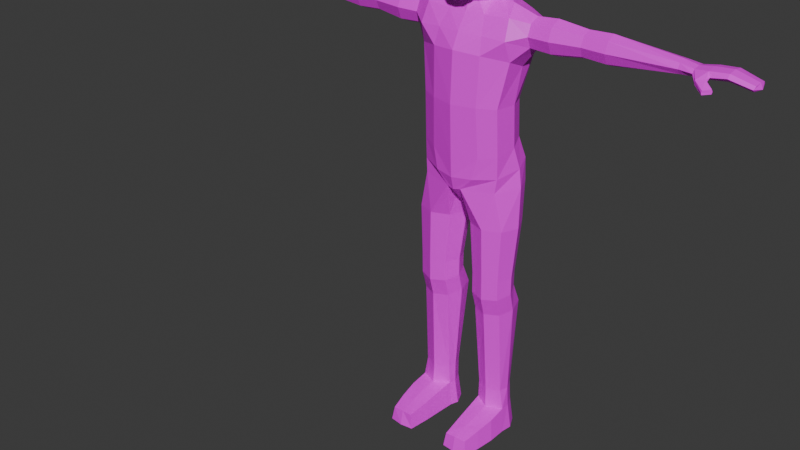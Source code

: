 # Source: EnemyModel1.blend  (saved by Blender 4.1.23; exported with 4.5.12 LTS)
import bpy
from mathutils import Matrix  # noqa: F401  (used for matrix-valued properties, if any)

bpy.ops.wm.read_factory_settings(use_empty=True)
scene = bpy.context.scene
scene.name = 'Scene'

# ---- collections
col_collection = bpy.data.collections.new('Collection'); scene.collection.children.link(col_collection)

# ---- images (referenced by path relative to the original .blend; pixels are not part of the script)
import os
ASSET_DIR = os.environ.get("B2B_ASSET_DIR", "")  # directory of the original .blend (textures are referenced by path, not embedded)
HERE = os.path.dirname(os.path.abspath(__file__))  # packed textures are extracted next to this script under _unpacked/

def load_image(name, relpath, width, height, colorspace="sRGB"):
    """Load a texture the original file referenced (path relative to the .blend, or extracted next to this script)."""
    p = next((c for c in (os.path.join(HERE, relpath), os.path.join(ASSET_DIR, relpath)) if relpath and os.path.exists(c)), "")
    if p:
        img = bpy.data.images.load(p, check_existing=True)
        img.name = name
    else:  # same state as the original file: an image datablock whose file is absent (Cycles renders it pink)
        img = bpy.data.images.new(name, width, height)
        img.source = "FILE"
        img.filepath = "//" + (relpath or name)
    img.colorspace_settings.name = colorspace
    return img
img_zombie_png = load_image('zombie.png', 'zombie.png', 1024, 1024, 'sRGB')

# ---- materials (node trees are filled in below, after node groups)
mat_material_001 = bpy.data.materials.new('Material.001')
mat_material_001.use_transparent_shadow = False

# ---- material node trees
mat_material_001.use_nodes = True; mat_material_001.node_tree.nodes.clear()
_N = mat_material_001.node_tree.nodes; _L = mat_material_001.node_tree.links
n0 = _N.new('ShaderNodeBsdfPrincipled'); n0.name = 'Principled BSDF'; n0.location = (10, 300)
n1 = _N.new('ShaderNodeOutputMaterial'); n1.name = 'Material Output'; n1.location = (300, 300)
n2 = _N.new('ShaderNodeTexImage'); n2.name = 'Image Texture'; n2.location = (-280, 275)
n2.image = img_zombie_png
_L.new(n0.outputs[0], n1.inputs[0])
_L.new(n2.outputs[0], n0.inputs[0])
n1.is_active_output = True

# ---- world
world_world = bpy.data.worlds.new('World'); scene.world = world_world
world_world.use_nodes = True; world_world.node_tree.nodes.clear()
_N = world_world.node_tree.nodes; _L = world_world.node_tree.links
n0 = _N.new('ShaderNodeOutputWorld'); n0.name = 'World Output'; n0.location = (300, 300)
n1 = _N.new('ShaderNodeBackground'); n1.name = 'Background'; n1.location = (10, 300)
n1.inputs[0].default_value = (0.05088, 0.05088, 0.05088, 1.0)
_L.new(n1.outputs[0], n0.inputs[0])
n0.is_active_output = True
world_world.color = (0.05088, 0.05088, 0.05088)
world_world.use_sun_shadow = False
world_world.sun_shadow_jitter_overblur = 0.0

# ---- meshes
me_sphere = bpy.data.meshes.new('Sphere')
me_sphere.from_pydata([(0.7493, 0.2588, -0.04058), (0.7201, 0.5, -0.04058), (0.4925, 0.866, -0.02622), (0.2866, 0.9659, -0.02622), (0.0, 1.0, -0.02622), (0.7493, 0.2391, -0.1396), (0.7201, 0.4619, -0.2319), (0.6694, 0.6533, -0.2968), (0.4925, 0.8001, -0.3576), (0.2866, 0.8924, -0.3959), (0.0, 0.9239, -0.4089), (0.7593, 1.395e-07, -0.04058), (0.7493, 0.183, -0.2236), (0.7201, 0.3536, -0.3941), (0.6694, 0.5, -0.5262), (0.4575, 0.3705, -0.9955), (0.2492, 0.5728, -0.9469), (0.0, 0.6468, -0.929), (0.7493, 0.09905, -0.2797), (0.7201, 0.1913, -0.5025), (0.6694, 0.2706, -0.6795), (0.5338, 0.09412, -1.062), (0.2513, 0.6502, -1.332), (0.4597, 0.4592, -1.361), (0.7493, 1.32e-07, -0.2994), (0.7116, 1.152e-07, -0.5401), (0.6518, 1.04e-07, -0.7323), (0.4575, -0.1822, -1.128), (0.2492, -0.3845, -1.177), (0.0, -0.4586, -1.195), (0.7459, -0.09905, -0.2795), (0.6762, -0.1913, -0.4999), (0.5479, -0.4066, -0.9183), (0.354, -0.7156, -1.127), (0.2148, -0.7915, -1.196), (0.0, -0.8174, -1.222), (0.7434, -0.183, -0.2232), (0.6585, -0.3536, -0.3904), (0.572, -0.5714, -0.658), (0.354, -0.8053, -0.8524), (0.2148, -0.8836, -0.9186), (0.0, -0.9103, -0.9437), (0.7466, -0.2391, -0.1395), (0.6815, -0.4619, -0.2296), (0.5881, -0.7101, -0.3268), (0.4158, -0.8569, -0.3879), (0.2472, -0.9492, -0.4284), (0.0, -0.9807, -0.4438), (0.7493, -0.2588, -0.04058), (0.7152, -0.5, -0.04028), (0.6633, -0.7071, -0.02585), (0.4907, -0.866, -0.02611), (0.2866, -0.9659, -0.02622), (0.0, -1.0, -0.02622), (0.7493, -0.2391, 0.05847), (0.7201, -0.4619, 0.1508), (0.6694, -0.6533, 0.2444), (0.4925, -0.8001, 0.3052), (0.2866, -0.8924, 0.3434), (0.0, -0.9239, 0.3565), (0.7493, -0.183, 0.1424), (0.7201, -0.3536, 0.313), (0.6694, -0.5, 0.4738), (0.4925, -0.6124, 0.5862), (0.2866, -0.683, 0.6568), (0.0, -0.7071, 0.6809), (0.7493, -0.09905, 0.1985), (0.7201, -0.1913, 0.4214), (0.6694, -0.2706, 0.6271), (0.4925, -0.3314, 0.7739), (0.2866, -0.3696, 0.8662), (0.0, -0.3827, 0.8977), (0.7493, 1.972e-07, 0.2182), (0.7201, 3.071e-07, 0.4594), (0.6694, 3.313e-07, 0.6809), (0.4925, 2.233e-07, 0.8398), (0.2866, 2.364e-07, 0.9397), (0.0, 3.761e-07, 0.9738), (0.7493, 0.09905, 0.1985), (0.7201, 0.1913, 0.4214), (0.6694, 0.2706, 0.6271), (0.4925, 0.3314, 0.7739), (0.2866, 0.3696, 0.8662), (0.0, 0.3827, 0.8977), (0.7493, 0.183, 0.1424), (0.7201, 0.3536, 0.313), (0.6694, 0.5, 0.4738), (0.4925, 0.6124, 0.5862), (0.2866, 0.683, 0.6568), (0.0, 0.7071, 0.6809), (0.7493, 0.2391, 0.05847), (0.7201, 0.4619, 0.1508), (0.6694, 0.6533, 0.2444), (0.4925, 0.8001, 0.3052), (0.2866, 0.8924, 0.3434), (0.0, 0.9239, 0.3565), (0.6694, 0.7071, -0.02622), (0.4575, 0.3705, -0.9955), (0.2492, 0.5728, -0.9469), (0.0, 0.6468, -0.929), (0.5338, 0.09412, -1.062), (0.6451, 0.8251, -1.621), (1.092, 0.6127, -1.67), (0.4575, -0.1822, -1.128), (0.2492, -0.3845, -1.177), (0.0, -0.4586, -1.195), (0.0, 0.7201, -1.322), (0.5359, 0.1984, -1.401), (0.4597, -0.06251, -1.441), (0.2513, -0.2535, -1.47), (0.0, -0.3234, -1.48), (0.0, 0.8864, -1.618), (0.9701, 0.03187, -1.422), (1.14, -0.5355, -2.144), (0.95, 0.4384, -3.725), (1.092, -0.3388, -1.67), (0.4729, -0.3883, -1.696), (0.0, -0.4309, -1.698), (0.5584, 0.7683, -2.825), (1.188, 0.5767, -2.632), (0.0, 0.8808, -2.877), (1.208, 0.1012, -2.829), (1.188, -0.3747, -2.633), (0.6264, -0.7203, -2.517), (0.0, -0.8717, -2.466), (0.0, 0.993, -2.171), (0.5453, 0.9233, -2.163), (0.0, -0.681, -2.078), (0.5788, -0.6041, -2.101), (1.14, 0.8101, -2.143), (1.515, 0.137, -1.649), (1.521, -0.24, -2.027), (1.525, -0.1293, -2.293), (1.517, 0.4038, -1.759), (1.517, -0.1297, -1.76), (1.527, 0.1376, -2.403), (1.525, 0.4042, -2.293), (1.521, 0.5145, -2.026), (0.498, 0.6036, -3.725), (0.0, 0.7068, -3.725), (1.117, -0.001315, -3.725), (0.4973, 0.6544, -4.631), (0.9595, 0.4909, -4.673), (1.012, -0.5205, -3.725), (0.5903, -0.7534, -3.725), (0.0, -0.9122, -3.725), (0.4145, -0.4108, -8.115), (0.7638, 0.4795, -8.125), (0.0, 0.7068, -3.725), (1.117, -0.001315, -3.725), (0.5441, 0.8352, -5.184), (1.064, 0.6494, -5.224), (1.133, 0.3348, -8.125), (0.0, -0.9122, -3.725), (0.0, 0.7566, -4.605), (1.131, 0.05559, -4.786), (0.4686, 0.7913, -5.785), (1.128, 0.5996, -5.773), (1.03, -0.4549, -4.917), (0.628, -0.673, -4.97), (0.0, -0.8462, -5.019), (0.0, 0.9487, -5.159), (1.231, 0.1773, -5.326), (0.1627, -0.338, -6.152), (0.0, -0.4267, -6.213), (1.026, -0.4305, -5.457), (0.494, -0.7006, -5.513), (0.0, -0.815, -5.541), (0.0, 0.8748, -5.843), (1.316, 0.1396, -5.78), (0.1213, 0.03125, -6.34), (0.0, 0.03178, -6.38), (0.9858, -0.456, -5.811), (0.1854, -0.6992, -5.837), (0.0, -0.7238, -5.88), (0.3051, 0.4349, -6.153), (0.0, 0.4736, -6.238), (0.4686, 0.7913, -5.785), (1.291, -0.02831, -8.123), (0.1627, -0.338, -6.152), (1.316, 0.1396, -5.78), (0.1213, 0.03125, -6.34), (0.1854, -0.6992, -5.837), (0.3051, 0.4349, -6.153), (0.7303, 0.6562, -6.778), (1.176, 0.4811, -6.779), (0.3078, -0.4208, -6.766), (1.368, 0.0419, -6.776), (0.1161, 0.01838, -6.769), (1.193, -0.4042, -6.771), (0.7539, -0.5959, -6.767), (0.2911, 0.4645, -6.774), (0.2561, -0.04775, -8.118), (1.146, -0.3971, -8.119), (0.7833, -0.5555, -8.115), (0.4008, 0.321, -8.122), (0.4145, -0.3992, -8.645), (0.7638, 0.4753, -8.478), (1.133, 0.3336, -8.507), (1.291, -0.02275, -8.577), (0.2561, -0.04282, -8.576), (1.146, -0.385, -8.646), (0.7833, -0.5409, -8.675), (0.4008, 0.3194, -8.506), (0.4228, -0.2595, -9.129), (0.7641, 0.7508, -9.052), (1.124, 0.602, -9.069), (1.279, 0.1349, -9.092), (0.268, 0.1142, -9.089), (1.138, -0.2449, -9.131), (0.7831, -0.4082, -9.146), (0.4093, 0.5874, -9.067), (0.4656, -0.03403, -11.93), (0.8336, 0.5592, -11.94), (1.133, 0.444, -11.94), (1.262, 0.1547, -11.95), (0.4212, 0.1391, -11.95), (1.264, -0.08923, -11.95), (0.8496, -0.2654, -11.95), (0.5387, 0.4329, -11.94), (0.3619, -0.102, -12.56), (0.8315, 0.6517, -12.51), (1.214, 0.4859, -12.59), (1.378, 0.1483, -12.59), (0.3053, 0.1284, -12.58), (1.356, -0.1894, -12.56), (0.856, -1.125, -12.1), (0.4552, 0.4718, -12.59), (1.134, -1.505, -12.21), (0.8418, -1.535, -12.19), (0.5804, -1.542, -12.19), (1.189, -1.553, -12.58), (0.8432, -1.617, -12.57), (0.5186, -1.57, -12.58), (0.8714, -0.6601, -12.01), (0.5282, -0.9719, -12.1), (0.497, -0.4774, -12.01), (0.4057, -0.5293, -12.57), (0.4494, -1.011, -12.58), (1.27, -0.5767, -12.03), (1.209, -1.064, -12.11), (1.279, -1.128, -12.59), (1.351, -0.6573, -12.57), (1.224, 0.1563, -11.43), (1.102, 0.435, -11.41), (0.8191, 0.546, -11.41), (0.5401, 0.4243, -11.41), (0.429, 0.1412, -11.42), (0.4912, -0.05545, -11.42), (1.168, -0.09199, -11.42), (0.8342, -0.2485, -11.44), (2.049, 0.137, -1.605), (2.056, -0.276, -2.018), (2.06, -0.1548, -2.311), (2.051, 0.4293, -1.726), (2.051, -0.1552, -1.726), (2.062, 0.1376, -2.431), (2.06, 0.4298, -2.31), (2.056, 0.5506, -2.018), (2.795, 0.137, -1.691), (2.792, -0.1792, -2.007), (2.789, -0.08631, -2.231), (2.794, 0.3608, -1.783), (2.794, -0.08666, -1.783), (2.788, 0.1375, -2.323), (2.789, 0.3612, -2.231), (2.792, 0.4537, -2.007), (3.381, 0.137, -1.668), (3.377, -0.2077, -2.013), (3.374, -0.1064, -2.257), (3.38, 0.381, -1.769), (3.38, -0.1068, -1.769), (3.373, 0.1375, -2.358), (3.374, 0.3813, -2.257), (3.377, 0.4822, -2.013), (4.958, 0.1496, -1.852), (4.957, -0.09775, -2.015), (4.955, -0.0251, -2.13), (4.958, 0.3247, -1.899), (4.958, -0.02538, -1.899), (4.955, 0.15, -2.178), (4.955, 0.325, -2.13), (4.957, 0.3974, -2.015), (5.291, 0.1307, -1.911), (5.29, -0.1447, -2.02), (5.289, -0.06383, -2.097), (5.29, 0.3257, -1.943), (5.29, -0.06413, -1.943), (5.288, 0.1312, -2.129), (5.289, 0.326, -2.097), (5.29, 0.4066, -2.02), (6.609, 0.1711, -2.125), (5.606, 0.1496, -1.87), (5.675, -0.1747, -2.009), (5.616, -0.09827, -2.076), (5.608, 0.398, -1.905), (5.608, -0.09866, -1.905), (5.618, 0.1501, -2.111), (5.616, 0.3984, -2.076), (5.612, 0.501, -1.99), (6.023, 0.1714, -1.845), (6.02, -0.1605, -1.96), (6.018, -0.06305, -2.04), (6.022, 0.4064, -1.879), (6.022, -0.06341, -1.879), (6.017, 0.1719, -2.074), (6.018, 0.4068, -2.04), (6.02, 0.5039, -1.959), (6.556, 0.1715, -1.998), (6.53, -0.09368, -2.085), (6.512, -0.01581, -2.147), (6.548, 0.3592, -2.023), (6.548, -0.0161, -2.024), (6.504, 0.1719, -2.173), (6.512, 0.3595, -2.147), (6.53, 0.437, -2.085), (5.443, -0.3442, -2.102), (5.453, -0.35, -2.151), (5.454, -0.3496, -2.053), (5.637, -0.27, -2.029), (5.642, -0.268, -2.137), (5.657, -0.2617, -2.083), (5.685, -0.5247, -2.209), (5.696, -0.52, -2.257), (5.697, -0.5194, -2.163), (5.838, -0.3898, -2.141), (5.842, -0.3865, -2.245), (5.853, -0.3763, -2.193), (-0.7493, 0.2588, -0.04058), (-0.7201, 0.5, -0.04058), (-0.4925, 0.866, -0.02622), (-0.2866, 0.9659, -0.02622), (-0.7493, 0.2391, -0.1396), (-0.7201, 0.4619, -0.2319), (-0.6694, 0.6533, -0.2968), (-0.4925, 0.8001, -0.3576), (-0.2866, 0.8924, -0.3959), (-0.7593, 1.395e-07, -0.04058), (-0.7493, 0.183, -0.2236), (-0.7201, 0.3536, -0.3941), (-0.6694, 0.5, -0.5262), (-0.4575, 0.3705, -0.9955), (-0.2492, 0.5728, -0.9469), (-0.7493, 0.09905, -0.2797), (-0.7201, 0.1913, -0.5025), (-0.6694, 0.2706, -0.6795), (-0.5338, 0.09412, -1.062), (-0.2513, 0.6502, -1.332), (-0.4597, 0.4592, -1.361), (-0.7493, 1.32e-07, -0.2994), (-0.7116, 1.152e-07, -0.5401), (-0.6518, 1.04e-07, -0.7323), (-0.4575, -0.1822, -1.128), (-0.2492, -0.3845, -1.177), (-0.7459, -0.09905, -0.2795), (-0.6762, -0.1913, -0.4999), (-0.5479, -0.4066, -0.9183), (-0.354, -0.7156, -1.127), (-0.2148, -0.7915, -1.196), (-0.7434, -0.183, -0.2232), (-0.6585, -0.3536, -0.3904), (-0.572, -0.5714, -0.658), (-0.354, -0.8053, -0.8524), (-0.2148, -0.8836, -0.9186), (-0.7466, -0.2391, -0.1395), (-0.6815, -0.4619, -0.2296), (-0.5881, -0.7101, -0.3268), (-0.4158, -0.8569, -0.3879), (-0.2472, -0.9492, -0.4284), (-0.7493, -0.2588, -0.04058), (-0.7152, -0.5, -0.04028), (-0.6633, -0.7071, -0.02585), (-0.4907, -0.866, -0.02611), (-0.2866, -0.9659, -0.02622), (-0.7493, -0.2391, 0.05847), (-0.7201, -0.4619, 0.1508), (-0.6694, -0.6533, 0.2444), (-0.4925, -0.8001, 0.3052), (-0.2866, -0.8924, 0.3434), (-0.7493, -0.183, 0.1424), (-0.7201, -0.3536, 0.313), (-0.6694, -0.5, 0.4738), (-0.4925, -0.6124, 0.5862), (-0.2866, -0.683, 0.6568), (-0.7493, -0.09905, 0.1985), (-0.7201, -0.1913, 0.4214), (-0.6694, -0.2706, 0.6271), (-0.4925, -0.3314, 0.7739), (-0.2866, -0.3696, 0.8662), (-0.7493, 1.972e-07, 0.2182), (-0.7201, 3.071e-07, 0.4594), (-0.6694, 3.313e-07, 0.6809), (-0.4925, 2.233e-07, 0.8398), (-0.2866, 2.364e-07, 0.9397), (-0.7493, 0.09905, 0.1985), (-0.7201, 0.1913, 0.4214), (-0.6694, 0.2706, 0.6271), (-0.4925, 0.3314, 0.7739), (-0.2866, 0.3696, 0.8662), (-0.7493, 0.183, 0.1424), (-0.7201, 0.3536, 0.313), (-0.6694, 0.5, 0.4738), (-0.4925, 0.6124, 0.5862), (-0.2866, 0.683, 0.6568), (-0.7493, 0.2391, 0.05847), (-0.7201, 0.4619, 0.1508), (-0.6694, 0.6533, 0.2444), (-0.4925, 0.8001, 0.3052), (-0.2866, 0.8924, 0.3434), (-0.6694, 0.7071, -0.02622), (-0.4575, 0.3705, -0.9955), (-0.2492, 0.5728, -0.9469), (-0.5338, 0.09412, -1.062), (-0.6451, 0.8251, -1.621), (-1.092, 0.6127, -1.67), (-0.4575, -0.1822, -1.128), (-0.2492, -0.3845, -1.177), (-0.5359, 0.1984, -1.401), (-0.4597, -0.06251, -1.441), (-0.2513, -0.2535, -1.47), (-0.9701, 0.03187, -1.422), (-1.14, -0.5355, -2.144), (-0.95, 0.4384, -3.725), (-1.092, -0.3388, -1.67), (-0.4729, -0.3883, -1.696), (-0.5584, 0.7683, -2.825), (-1.188, 0.5767, -2.632), (-1.208, 0.1012, -2.829), (-1.188, -0.3747, -2.633), (-0.6264, -0.7203, -2.517), (-0.5453, 0.9233, -2.163), (-0.5788, -0.6041, -2.101), (-1.14, 0.8101, -2.143), (-1.515, 0.137, -1.649), (-1.521, -0.24, -2.027), (-1.525, -0.1293, -2.293), (-1.517, 0.4038, -1.759), (-1.517, -0.1297, -1.76), (-1.527, 0.1376, -2.403), (-1.525, 0.4042, -2.293), (-1.521, 0.5145, -2.026), (-0.498, 0.6036, -3.725), (-1.117, -0.001315, -3.725), (-0.4973, 0.6544, -4.631), (-0.9595, 0.4909, -4.673), (-1.012, -0.5205, -3.725), (-0.5903, -0.7534, -3.725), (-0.4145, -0.4108, -8.115), (-0.7638, 0.4795, -8.125), (-1.117, -0.001315, -3.725), (-0.5441, 0.8352, -5.184), (-1.064, 0.6494, -5.224), (-1.133, 0.3348, -8.125), (-1.131, 0.05559, -4.786), (-0.4686, 0.7913, -5.785), (-1.128, 0.5996, -5.773), (-1.03, -0.4549, -4.917), (-0.628, -0.673, -4.97), (-1.231, 0.1773, -5.326), (-0.1627, -0.338, -6.152), (-1.026, -0.4305, -5.457), (-0.494, -0.7006, -5.513), (-1.316, 0.1396, -5.78), (-0.1213, 0.03125, -6.34), (-0.9858, -0.456, -5.811), (-0.1854, -0.6992, -5.837), (-0.3051, 0.4349, -6.153), (-0.4686, 0.7913, -5.785), (-1.291, -0.02831, -8.123), (-0.1627, -0.338, -6.152), (-1.316, 0.1396, -5.78), (-0.1213, 0.03125, -6.34), (-0.1854, -0.6992, -5.837), (-0.3051, 0.4349, -6.153), (-0.7303, 0.6562, -6.778), (-1.176, 0.4811, -6.779), (-0.3078, -0.4208, -6.766), (-1.368, 0.0419, -6.776), (-0.1161, 0.01838, -6.769), (-1.193, -0.4042, -6.771), (-0.7539, -0.5959, -6.767), (-0.2911, 0.4645, -6.774), (-0.2561, -0.04775, -8.118), (-1.146, -0.3971, -8.119), (-0.7833, -0.5555, -8.115), (-0.4008, 0.321, -8.122), (-0.4145, -0.3992, -8.645), (-0.7638, 0.4753, -8.478), (-1.133, 0.3336, -8.507), (-1.291, -0.02275, -8.577), (-0.2561, -0.04282, -8.576), (-1.146, -0.385, -8.646), (-0.7833, -0.5409, -8.675), (-0.4008, 0.3194, -8.506), (-0.4228, -0.2595, -9.129), (-0.7641, 0.7508, -9.052), (-1.124, 0.602, -9.069), (-1.279, 0.1349, -9.092), (-0.268, 0.1142, -9.089), (-1.138, -0.2449, -9.131), (-0.7831, -0.4082, -9.146), (-0.4093, 0.5874, -9.067), (-0.4656, -0.03403, -11.93), (-0.8336, 0.5592, -11.94), (-1.133, 0.444, -11.94), (-1.262, 0.1547, -11.95), (-0.4212, 0.1391, -11.95), (-1.264, -0.08923, -11.95), (-0.8496, -0.2654, -11.95), (-0.5387, 0.4329, -11.94), (-0.3619, -0.102, -12.56), (-0.8315, 0.6517, -12.51), (-1.214, 0.4859, -12.59), (-1.378, 0.1483, -12.59), (-0.3053, 0.1284, -12.58), (-1.356, -0.1894, -12.56), (-0.856, -1.125, -12.1), (-0.4552, 0.4718, -12.59), (-1.134, -1.505, -12.21), (-0.8418, -1.535, -12.19), (-0.5804, -1.542, -12.19), (-1.189, -1.553, -12.58), (-0.8432, -1.617, -12.57), (-0.5186, -1.57, -12.58), (-0.8714, -0.6601, -12.01), (-0.5282, -0.9719, -12.1), (-0.497, -0.4774, -12.01), (-0.4057, -0.5293, -12.57), (-0.4494, -1.011, -12.58), (-1.27, -0.5767, -12.03), (-1.209, -1.064, -12.11), (-1.279, -1.128, -12.59), (-1.351, -0.6573, -12.57), (-1.224, 0.1563, -11.43), (-1.102, 0.435, -11.41), (-0.8191, 0.546, -11.41), (-0.5401, 0.4243, -11.41), (-0.429, 0.1412, -11.42), (-0.4912, -0.05545, -11.42), (-1.168, -0.09199, -11.42), (-0.8342, -0.2485, -11.44), (-2.049, 0.137, -1.605), (-2.056, -0.276, -2.018), (-2.06, -0.1548, -2.311), (-2.051, 0.4293, -1.726), (-2.051, -0.1552, -1.726), (-2.062, 0.1376, -2.431), (-2.06, 0.4298, -2.31), (-2.056, 0.5506, -2.018), (-2.795, 0.137, -1.691), (-2.792, -0.1792, -2.007), (-2.789, -0.08631, -2.231), (-2.794, 0.3608, -1.783), (-2.794, -0.08666, -1.783), (-2.788, 0.1375, -2.323), (-2.789, 0.3612, -2.231), (-2.792, 0.4537, -2.007), (-3.381, 0.137, -1.668), (-3.377, -0.2077, -2.013), (-3.374, -0.1064, -2.257), (-3.38, 0.381, -1.769), (-3.38, -0.1068, -1.769), (-3.373, 0.1375, -2.358), (-3.374, 0.3813, -2.257), (-3.377, 0.4822, -2.013), (-4.958, 0.1496, -1.852), (-4.957, -0.09775, -2.015), (-4.955, -0.0251, -2.13), (-4.958, 0.3247, -1.899), (-4.958, -0.02538, -1.899), (-4.955, 0.15, -2.178), (-4.955, 0.325, -2.13), (-4.957, 0.3974, -2.015), (-5.291, 0.1307, -1.911), (-5.29, -0.1447, -2.02), (-5.289, -0.06383, -2.097), (-5.29, 0.3257, -1.943), (-5.29, -0.06413, -1.943), (-5.288, 0.1312, -2.129), (-5.289, 0.326, -2.097), (-5.29, 0.4066, -2.02), (-6.609, 0.1711, -2.125), (-5.606, 0.1496, -1.87), (-5.675, -0.1747, -2.009), (-5.616, -0.09827, -2.076), (-5.608, 0.398, -1.905), (-5.608, -0.09866, -1.905), (-5.618, 0.1501, -2.111), (-5.616, 0.3984, -2.076), (-5.612, 0.501, -1.99), (-6.023, 0.1714, -1.845), (-6.02, -0.1605, -1.96), (-6.018, -0.06305, -2.04), (-6.022, 0.4064, -1.879), (-6.022, -0.06341, -1.879), (-6.017, 0.1719, -2.074), (-6.018, 0.4068, -2.04), (-6.02, 0.5039, -1.959), (-6.556, 0.1715, -1.998), (-6.53, -0.09368, -2.085), (-6.512, -0.01581, -2.147), (-6.548, 0.3592, -2.023), (-6.548, -0.0161, -2.024), (-6.504, 0.1719, -2.173), (-6.512, 0.3595, -2.147), (-6.53, 0.437, -2.085), (-5.443, -0.3442, -2.102), (-5.453, -0.35, -2.151), (-5.454, -0.3496, -2.053), (-5.637, -0.27, -2.029), (-5.642, -0.268, -2.137), (-5.657, -0.2617, -2.083), (-5.685, -0.5247, -2.209), (-5.696, -0.52, -2.257), (-5.697, -0.5194, -2.163), (-5.838, -0.3898, -2.141), (-5.842, -0.3865, -2.245), (-5.853, -0.3763, -2.193)], [], [(2, 96, 7, 8), (0, 11, 5), (3, 2, 8, 9), (1, 0, 5, 6), (4, 3, 9, 10), (96, 1, 6, 7), (6, 5, 12, 13), (10, 9, 16, 17), (7, 6, 13, 14), (8, 7, 14, 15), (5, 11, 12), (9, 8, 15, 16), (15, 14, 20, 21), (12, 11, 18), (21, 27, 103, 100), (13, 12, 18, 19), (16, 15, 97, 98), (14, 13, 19, 20), (20, 19, 25, 26), (21, 20, 26, 27), (18, 11, 24), (27, 28, 104, 103), (19, 18, 24, 25), (15, 21, 100, 97), (28, 27, 33, 34), (25, 24, 30, 31), (29, 28, 34, 35), (26, 25, 31, 32), (27, 26, 32, 33), (24, 11, 30), (33, 32, 38, 39), (30, 11, 36), (34, 33, 39, 40), (31, 30, 36, 37), (35, 34, 40, 41), (32, 31, 37, 38), (41, 40, 46, 47), (38, 37, 43, 44), (39, 38, 44, 45), (36, 11, 42), (40, 39, 45, 46), (37, 36, 42, 43), (46, 45, 51, 52), (43, 42, 48, 49), (47, 46, 52, 53), (44, 43, 49, 50), (45, 44, 50, 51), (42, 11, 48), (51, 50, 56, 57), (48, 11, 54), (52, 51, 57, 58), (49, 48, 54, 55), (53, 52, 58, 59), (50, 49, 55, 56), (59, 58, 64, 65), (56, 55, 61, 62), (57, 56, 62, 63), (54, 11, 60), (58, 57, 63, 64), (55, 54, 60, 61), (64, 63, 69, 70), (61, 60, 66, 67), (65, 64, 70, 71), (62, 61, 67, 68), (63, 62, 68, 69), (60, 11, 66), (69, 68, 74, 75), (66, 11, 72), (70, 69, 75, 76), (67, 66, 72, 73), (71, 70, 76, 77), (68, 67, 73, 74), (77, 76, 82, 83), (74, 73, 79, 80), (75, 74, 80, 81), (72, 11, 78), (76, 75, 81, 82), (73, 72, 78, 79), (78, 11, 84), (82, 81, 87, 88), (79, 78, 84, 85), (83, 82, 88, 89), (80, 79, 85, 86), (81, 80, 86, 87), (87, 86, 92, 93), (84, 11, 90), (88, 87, 93, 94), (85, 84, 90, 91), (89, 88, 94, 95), (86, 85, 91, 92), (91, 90, 0, 1), (95, 94, 3, 4), (92, 91, 1, 96), (93, 92, 96, 2), (90, 11, 0), (94, 93, 2, 3), (104, 105, 110, 109), (100, 103, 108, 107), (99, 98, 22, 106), (103, 104, 109, 108), (28, 29, 105, 104), (17, 16, 98, 99), (23, 107, 112, 102), (109, 110, 117, 116), (107, 108, 115, 112), (106, 22, 101, 111), (97, 100, 107, 23), (98, 97, 23, 22), (126, 129, 119, 118), (128, 127, 124, 123), (112, 115, 134, 130), (125, 126, 118, 120), (22, 23, 102, 101), (108, 109, 116, 115), (122, 123, 144, 143), (118, 119, 114, 138), (119, 121, 140, 114), (123, 124, 145, 144), (113, 122, 132, 131), (113, 128, 123, 122), (115, 116, 128, 113), (121, 119, 136, 135), (111, 101, 126, 125), (129, 102, 133, 137), (116, 117, 127, 128), (101, 102, 129, 126), (134, 131, 252, 255), (130, 134, 255, 251), (132, 135, 256, 253), (137, 133, 254, 258), (119, 129, 137, 136), (115, 113, 131, 134), (102, 112, 130, 133), (122, 121, 135, 132), (139, 138, 148), (188, 191, 195, 192), (184, 185, 152, 147), (114, 140, 149), (120, 118, 138, 139), (121, 122, 143, 140), (148, 138, 141, 154), (143, 144, 159, 158), (138, 114, 142, 141), (114, 149, 155, 142), (140, 143, 149), (144, 145, 153), (155, 158, 165, 162), (154, 141, 150, 161), (158, 159, 166, 165), (141, 142, 151, 150), (149, 143, 158, 155), (144, 153, 160, 159), (166, 167, 174, 173), (162, 165, 172, 169), (161, 150, 156, 168), (165, 166, 173, 172), (159, 160, 167, 166), (142, 155, 162, 151), (171, 170, 163, 164), (176, 175, 170, 171), (168, 156, 175, 176), (164, 163, 173, 174), (151, 162, 169, 157), (150, 151, 157, 156), (172, 173, 182), (175, 156, 177, 183), (169, 172, 180), (170, 175, 183, 181), (157, 169, 180), (173, 163, 179, 182), (156, 157, 177), (163, 170, 181, 179), (183, 177, 184, 191), (177, 157, 185, 184), (181, 183, 191, 188), (179, 181, 188, 186), (172, 182, 190, 189), (157, 180, 187, 185), (182, 179, 186, 190), (180, 172, 189, 187), (186, 188, 192, 146), (189, 190, 194, 193), (185, 187, 178, 152), (190, 186, 146, 194), (187, 189, 193, 178), (191, 184, 147, 195), (193, 194, 202, 201), (178, 193, 201, 199), (146, 192, 200, 196), (147, 152, 198, 197), (194, 146, 196, 202), (192, 195, 203, 200), (152, 178, 199, 198), (195, 147, 197, 203), (198, 199, 207, 206), (203, 197, 205, 211), (200, 203, 211, 208), (196, 200, 208, 204), (197, 198, 206, 205), (199, 201, 209, 207), (202, 196, 204, 210), (201, 202, 210, 209), (244, 243, 215, 214), (246, 245, 213, 219), (247, 246, 219, 216), (248, 247, 216, 212), (245, 244, 214, 213), (243, 249, 217, 215), (250, 248, 212, 218), (249, 250, 218, 217), (241, 240, 228, 231), (214, 215, 223, 222), (219, 213, 221, 227), (216, 219, 227, 224), (212, 216, 224, 220), (213, 214, 222, 221), (215, 217, 225, 223), (226, 235, 230, 229), (221, 222, 227), (227, 222, 223, 224), (224, 223, 225, 220), (235, 238, 233, 230), (228, 229, 232, 231), (229, 230, 233, 232), (231, 232, 233), (238, 241, 231, 233), (240, 226, 229, 228), (217, 218, 234, 239), (239, 234, 226, 240), (220, 225, 242, 237), (237, 242, 241, 238), (212, 220, 237, 236), (236, 237, 238, 235), (218, 212, 236, 234), (234, 236, 235, 226), (225, 217, 239, 242), (242, 239, 240, 241), (209, 210, 250, 249), (210, 204, 248, 250), (207, 209, 249, 243), (205, 206, 244, 245), (204, 208, 247, 248), (208, 211, 246, 247), (211, 205, 245, 246), (206, 207, 243, 244), (254, 251, 259, 262), (256, 257, 265, 264), (257, 258, 266, 265), (252, 253, 261, 260), (131, 132, 253, 252), (136, 137, 258, 257), (135, 136, 257, 256), (133, 130, 251, 254), (260, 261, 269, 268), (263, 260, 268, 271), (259, 263, 271, 267), (261, 264, 272, 269), (258, 254, 262, 266), (253, 256, 264, 261), (251, 255, 263, 259), (255, 252, 260, 263), (267, 271, 279, 275), (269, 272, 280, 277), (274, 270, 278, 282), (270, 267, 275, 278), (265, 266, 274, 273), (264, 265, 273, 272), (262, 259, 267, 270), (266, 262, 270, 274), (282, 278, 286, 290), (278, 275, 283, 286), (280, 281, 289, 288), (281, 282, 290, 289), (271, 268, 276, 279), (268, 269, 277, 276), (273, 274, 282, 281), (272, 273, 281, 280), (284, 285, 317, 316), (287, 284, 316, 318), (283, 287, 296, 292), (285, 288, 297, 294), (277, 280, 288, 285), (275, 279, 287, 283), (279, 276, 284, 287), (276, 277, 285, 284), (296, 293, 301, 304), (292, 296, 304, 300), (294, 297, 305, 302), (299, 295, 303, 307), (289, 290, 299, 298), (288, 289, 298, 297), (286, 283, 292, 295), (290, 286, 295, 299), (300, 304, 312, 308), (302, 305, 313, 310), (307, 303, 311, 315), (303, 300, 308, 311), (293, 294, 302, 301), (298, 299, 307, 306), (297, 298, 306, 305), (295, 292, 300, 303), (291, 309, 310, 313), (315, 291, 313, 314), (311, 308, 291, 315), (308, 312, 309, 291), (304, 301, 309, 312), (301, 302, 310, 309), (306, 307, 315, 314), (305, 306, 314, 313), (317, 320, 326, 323), (321, 319, 325, 327), (285, 294, 320, 317), (293, 296, 319, 321), (294, 293, 321, 320), (296, 287, 318, 319), (322, 323, 326, 327), (324, 322, 327, 325), (318, 316, 322, 324), (320, 321, 327, 326), (319, 318, 324, 325), (316, 317, 323, 322), (330, 335, 334, 409), (328, 332, 337), (331, 336, 335, 330), (329, 333, 332, 328), (4, 10, 336, 331), (409, 334, 333, 329), (333, 339, 338, 332), (10, 17, 342, 336), (334, 340, 339, 333), (335, 341, 340, 334), (332, 338, 337), (336, 342, 341, 335), (341, 346, 345, 340), (338, 343, 337), (346, 412, 415, 352), (339, 344, 343, 338), (342, 411, 410, 341), (340, 345, 344, 339), (345, 351, 350, 344), (346, 352, 351, 345), (343, 349, 337), (352, 415, 416, 353), (344, 350, 349, 343), (341, 410, 412, 346), (353, 358, 357, 352), (350, 355, 354, 349), (29, 35, 358, 353), (351, 356, 355, 350), (352, 357, 356, 351), (349, 354, 337), (357, 362, 361, 356), (354, 359, 337), (358, 363, 362, 357), (355, 360, 359, 354), (35, 41, 363, 358), (356, 361, 360, 355), (41, 47, 368, 363), (361, 366, 365, 360), (362, 367, 366, 361), (359, 364, 337), (363, 368, 367, 362), (360, 365, 364, 359), (368, 373, 372, 367), (365, 370, 369, 364), (47, 53, 373, 368), (366, 371, 370, 365), (367, 372, 371, 366), (364, 369, 337), (372, 377, 376, 371), (369, 374, 337), (373, 378, 377, 372), (370, 375, 374, 369), (53, 59, 378, 373), (371, 376, 375, 370), (59, 65, 383, 378), (376, 381, 380, 375), (377, 382, 381, 376), (374, 379, 337), (378, 383, 382, 377), (375, 380, 379, 374), (383, 388, 387, 382), (380, 385, 384, 379), (65, 71, 388, 383), (381, 386, 385, 380), (382, 387, 386, 381), (379, 384, 337), (387, 392, 391, 386), (384, 389, 337), (388, 393, 392, 387), (385, 390, 389, 384), (71, 77, 393, 388), (386, 391, 390, 385), (77, 83, 398, 393), (391, 396, 395, 390), (392, 397, 396, 391), (389, 394, 337), (393, 398, 397, 392), (390, 395, 394, 389), (394, 399, 337), (398, 403, 402, 397), (395, 400, 399, 394), (83, 89, 403, 398), (396, 401, 400, 395), (397, 402, 401, 396), (402, 407, 406, 401), (399, 404, 337), (403, 408, 407, 402), (400, 405, 404, 399), (89, 95, 408, 403), (401, 406, 405, 400), (405, 329, 328, 404), (95, 4, 331, 408), (406, 409, 329, 405), (407, 330, 409, 406), (404, 328, 337), (408, 331, 330, 407), (416, 419, 110, 105), (412, 417, 418, 415), (99, 106, 347, 411), (415, 418, 419, 416), (353, 416, 105, 29), (17, 99, 411, 342), (348, 414, 420, 417), (419, 424, 117, 110), (417, 420, 423, 418), (106, 111, 413, 347), (410, 348, 417, 412), (411, 347, 348, 410), (430, 425, 426, 432), (431, 429, 124, 127), (420, 433, 437, 423), (125, 120, 425, 430), (347, 413, 414, 348), (418, 423, 424, 419), (428, 445, 446, 429), (425, 441, 422, 426), (426, 422, 442, 427), (429, 446, 145, 124), (421, 434, 435, 428), (421, 428, 429, 431), (423, 421, 431, 424), (427, 438, 439, 426), (111, 125, 430, 413), (432, 440, 436, 414), (424, 431, 127, 117), (413, 430, 432, 414), (437, 545, 542, 434), (433, 541, 545, 437), (435, 543, 546, 438), (440, 548, 544, 436), (426, 439, 440, 432), (423, 437, 434, 421), (414, 436, 433, 420), (428, 435, 438, 427), (139, 148, 441), (478, 482, 485, 481), (474, 448, 452, 475), (422, 449, 442), (120, 139, 441, 425), (427, 442, 445, 428), (148, 154, 443, 441), (445, 456, 457, 446), (441, 443, 444, 422), (422, 444, 453, 449), (442, 449, 445), (446, 153, 145), (453, 458, 460, 456), (154, 161, 450, 443), (456, 460, 461, 457), (443, 450, 451, 444), (449, 453, 456, 445), (446, 457, 160, 153), (461, 465, 174, 167), (458, 462, 464, 460), (161, 168, 454, 450), (460, 464, 465, 461), (457, 461, 167, 160), (444, 451, 458, 453), (171, 164, 459, 463), (176, 171, 463, 466), (168, 176, 466, 454), (164, 174, 465, 459), (451, 455, 462, 458), (450, 454, 455, 451), (464, 472, 465), (466, 473, 467, 454), (462, 470, 464), (463, 471, 473, 466), (455, 470, 462), (465, 472, 469, 459), (454, 467, 455), (459, 469, 471, 463), (473, 481, 474, 467), (467, 474, 475, 455), (471, 478, 481, 473), (469, 476, 478, 471), (464, 479, 480, 472), (455, 475, 477, 470), (472, 480, 476, 469), (470, 477, 479, 464), (476, 447, 482, 478), (479, 483, 484, 480), (475, 452, 468, 477), (480, 484, 447, 476), (477, 468, 483, 479), (481, 485, 448, 474), (483, 491, 492, 484), (468, 489, 491, 483), (447, 486, 490, 482), (448, 487, 488, 452), (484, 492, 486, 447), (482, 490, 493, 485), (452, 488, 489, 468), (485, 493, 487, 448), (488, 496, 497, 489), (493, 501, 495, 487), (490, 498, 501, 493), (486, 494, 498, 490), (487, 495, 496, 488), (489, 497, 499, 491), (492, 500, 494, 486), (491, 499, 500, 492), (534, 504, 505, 533), (536, 509, 503, 535), (537, 506, 509, 536), (538, 502, 506, 537), (535, 503, 504, 534), (533, 505, 507, 539), (540, 508, 502, 538), (539, 507, 508, 540), (531, 521, 518, 530), (504, 512, 513, 505), (509, 517, 511, 503), (506, 514, 517, 509), (502, 510, 514, 506), (503, 511, 512, 504), (505, 513, 515, 507), (516, 519, 520, 525), (511, 517, 512), (517, 514, 513, 512), (514, 510, 515, 513), (525, 520, 523, 528), (518, 521, 522, 519), (519, 522, 523, 520), (521, 523, 522), (528, 523, 521, 531), (530, 518, 519, 516), (507, 529, 524, 508), (529, 530, 516, 524), (510, 527, 532, 515), (527, 528, 531, 532), (502, 526, 527, 510), (526, 525, 528, 527), (508, 524, 526, 502), (524, 516, 525, 526), (515, 532, 529, 507), (532, 531, 530, 529), (499, 539, 540, 500), (500, 540, 538, 494), (497, 533, 539, 499), (495, 535, 534, 496), (494, 538, 537, 498), (498, 537, 536, 501), (501, 536, 535, 495), (496, 534, 533, 497), (544, 552, 549, 541), (546, 554, 555, 547), (547, 555, 556, 548), (542, 550, 551, 543), (434, 542, 543, 435), (439, 547, 548, 440), (438, 546, 547, 439), (436, 544, 541, 433), (550, 558, 559, 551), (553, 561, 558, 550), (549, 557, 561, 553), (551, 559, 562, 554), (548, 556, 552, 544), (543, 551, 554, 546), (541, 549, 553, 545), (545, 553, 550, 542), (557, 565, 569, 561), (559, 567, 570, 562), (564, 572, 568, 560), (560, 568, 565, 557), (555, 563, 564, 556), (554, 562, 563, 555), (552, 560, 557, 549), (556, 564, 560, 552), (572, 580, 576, 568), (568, 576, 573, 565), (570, 578, 579, 571), (571, 579, 580, 572), (561, 569, 566, 558), (558, 566, 567, 559), (563, 571, 572, 564), (562, 570, 571, 563), (574, 606, 607, 575), (577, 608, 606, 574), (573, 582, 586, 577), (575, 584, 587, 578), (567, 575, 578, 570), (565, 573, 577, 569), (569, 577, 574, 566), (566, 574, 575, 567), (586, 594, 591, 583), (582, 590, 594, 586), (584, 592, 595, 587), (589, 597, 593, 585), (579, 588, 589, 580), (578, 587, 588, 579), (576, 585, 582, 573), (580, 589, 585, 576), (590, 598, 602, 594), (592, 600, 603, 595), (597, 605, 601, 593), (593, 601, 598, 590), (583, 591, 592, 584), (588, 596, 597, 589), (587, 595, 596, 588), (585, 593, 590, 582), (581, 603, 600, 599), (605, 604, 603, 581), (601, 605, 581, 598), (598, 581, 599, 602), (594, 602, 599, 591), (591, 599, 600, 592), (596, 604, 605, 597), (595, 603, 604, 596), (607, 613, 616, 610), (611, 617, 615, 609), (575, 607, 610, 584), (583, 611, 609, 586), (584, 610, 611, 583), (586, 609, 608, 577), (612, 617, 616, 613), (614, 615, 617, 612), (608, 614, 612, 606), (610, 616, 617, 611), (609, 615, 614, 608), (606, 612, 613, 607)])
_uv = me_sphere.uv_layers.new(name='UVMap')
_uv.uv.foreach_set('vector', [0.1478, 0.8996, 0.1572, 0.8999, 0.1576, 0.913, 0.1482, 0.9156, 0.5671, 0.7818, 0.5792, 0.7847, 0.5669, 0.7867, 0.1374, 0.8994, 0.1478, 0.8996, 0.1482, 0.9156, 0.1378, 0.9173, 0.5559, 0.7792, 0.5671, 0.7818, 0.5669, 0.7867, 0.5555, 0.7885, 0.1235, 0.8994, 0.1374, 0.8994, 0.1378, 0.9173, 0.124, 0.9179, 0.5464, 0.7762, 0.5559, 0.7792, 0.5555, 0.7885, 0.5459, 0.7894, 0.5555, 0.7885, 0.5669, 0.7867, 0.5686, 0.7912, 0.5588, 0.7973, 0.124, 0.9179, 0.1378, 0.9173, 0.1381, 0.9444, 0.1258, 0.9435, 0.5459, 0.7894, 0.5555, 0.7885, 0.5588, 0.7973, 0.5505, 0.8018, 0.1482, 0.9156, 0.1576, 0.913, 0.1585, 0.9243, 0.1493, 0.9472, 0.5669, 0.7867, 0.5792, 0.7847, 0.5686, 0.7912, 0.1378, 0.9173, 0.1482, 0.9156, 0.1493, 0.9472, 0.1381, 0.9444, 0.5514, 0.8253, 0.5505, 0.8018, 0.5595, 0.8115, 0.5635, 0.8314, 0.5686, 0.7912, 0.5792, 0.7847, 0.5719, 0.7948, 0.06269, 0.8996, 0.06269, 0.8996, 0.06269, 0.8996, 0.06269, 0.8996, 0.5588, 0.7973, 0.5686, 0.7912, 0.5719, 0.7948, 0.5651, 0.8042, 0.06269, 0.8996, 0.06269, 0.8996, 0.06269, 0.8996, 0.06269, 0.8996, 0.5505, 0.8018, 0.5588, 0.7973, 0.5651, 0.8042, 0.5595, 0.8115, 0.5595, 0.8115, 0.5651, 0.8042, 0.5736, 0.8081, 0.5715, 0.817, 0.5635, 0.8314, 0.5595, 0.8115, 0.5715, 0.817, 0.5757, 0.8377, 0.5719, 0.7948, 0.5792, 0.7847, 0.5763, 0.7968, 0.06269, 0.8996, 0.06269, 0.8996, 0.06269, 0.8996, 0.06269, 0.8996, 0.5651, 0.8042, 0.5719, 0.7948, 0.5763, 0.7968, 0.5736, 0.8081, 0.06269, 0.8996, 0.06269, 0.8996, 0.06269, 0.8996, 0.06269, 0.8996, 0.9028, 0.8961, 0.893, 0.8861, 0.9186, 0.891, 0.9223, 0.8977, 0.5736, 0.8081, 0.5763, 0.7968, 0.5811, 0.797, 0.583, 0.8083, 0.9064, 0.908, 0.9028, 0.8961, 0.9223, 0.8977, 0.9236, 0.908, 0.5715, 0.817, 0.5736, 0.8081, 0.583, 0.8083, 0.5884, 0.8303, 0.5757, 0.8377, 0.5715, 0.817, 0.5884, 0.8303, 0.6006, 0.8436, 0.5763, 0.7968, 0.5792, 0.7847, 0.5811, 0.797, 0.6006, 0.8436, 0.5884, 0.8303, 0.599, 0.82, 0.6079, 0.8318, 0.5811, 0.797, 0.5792, 0.7847, 0.5857, 0.7953, 0.8171, 0.8517, 0.8105, 0.8476, 0.8097, 0.8364, 0.8163, 0.8404, 0.583, 0.8083, 0.5811, 0.797, 0.5857, 0.7953, 0.5918, 0.8051, 0.8273, 0.853, 0.8171, 0.8517, 0.8163, 0.8404, 0.8265, 0.8417, 0.5884, 0.8303, 0.583, 0.8083, 0.5918, 0.8051, 0.599, 0.82, 0.8265, 0.8417, 0.8163, 0.8404, 0.8136, 0.819, 0.8254, 0.8198, 0.599, 0.82, 0.5918, 0.8051, 0.5986, 0.7988, 0.6092, 0.8061, 0.6079, 0.8318, 0.599, 0.82, 0.6092, 0.8061, 0.6155, 0.8107, 0.5857, 0.7953, 0.5792, 0.7847, 0.5892, 0.792, 0.8163, 0.8404, 0.8097, 0.8364, 0.8056, 0.816, 0.8136, 0.819, 0.5918, 0.8051, 0.5857, 0.7953, 0.5892, 0.792, 0.5986, 0.7988, 0.8136, 0.819, 0.8056, 0.816, 0.8013, 0.7997, 0.8108, 0.8009, 0.5986, 0.7988, 0.5892, 0.792, 0.5912, 0.7876, 0.6025, 0.7903, 0.8254, 0.8198, 0.8136, 0.819, 0.8108, 0.8009, 0.8244, 0.801, 0.6092, 0.8061, 0.5986, 0.7988, 0.6025, 0.7903, 0.6124, 0.792, 0.6155, 0.8107, 0.6092, 0.8061, 0.6124, 0.792, 0.6199, 0.7939, 0.5892, 0.792, 0.5792, 0.7847, 0.5912, 0.7876, 0.8013, 0.7997, 0.7934, 0.7976, 0.7927, 0.7845, 0.8007, 0.7836, 0.5912, 0.7876, 0.5792, 0.7847, 0.5914, 0.7828, 0.8108, 0.8009, 0.8013, 0.7997, 0.8007, 0.7836, 0.8102, 0.7829, 0.6025, 0.7903, 0.5912, 0.7876, 0.5914, 0.7828, 0.6029, 0.781, 0.8244, 0.801, 0.8108, 0.8009, 0.8102, 0.7829, 0.8238, 0.7825, 0.6124, 0.792, 0.6025, 0.7903, 0.6029, 0.781, 0.6129, 0.7788, 0.8238, 0.7825, 0.8102, 0.7829, 0.8101, 0.7656, 0.8237, 0.7645, 0.6129, 0.7788, 0.6029, 0.781, 0.5996, 0.7722, 0.6083, 0.7664, 0.8007, 0.7836, 0.7927, 0.7845, 0.7926, 0.7718, 0.8006, 0.7681, 0.5914, 0.7828, 0.5792, 0.7847, 0.5898, 0.7783, 0.8102, 0.7829, 0.8007, 0.7836, 0.8006, 0.7681, 0.8101, 0.7656, 0.6029, 0.781, 0.5914, 0.7828, 0.5898, 0.7783, 0.5996, 0.7722, 0.8101, 0.7656, 0.8006, 0.7681, 0.8009, 0.7554, 0.8104, 0.7515, 0.5996, 0.7722, 0.5898, 0.7783, 0.5865, 0.7747, 0.5933, 0.7654, 0.8237, 0.7645, 0.8101, 0.7656, 0.8104, 0.7515, 0.824, 0.7499, 0.6083, 0.7664, 0.5996, 0.7722, 0.5933, 0.7654, 0.5993, 0.7567, 0.6149, 0.7625, 0.6083, 0.7664, 0.5993, 0.7567, 0.6039, 0.7506, 0.5898, 0.7783, 0.5792, 0.7847, 0.5865, 0.7747, 0.7343, 0.8808, 0.7428, 0.8856, 0.7428, 0.8973, 0.7343, 0.895, 0.5865, 0.7747, 0.5792, 0.7847, 0.5821, 0.7727, 0.7244, 0.8777, 0.7343, 0.8808, 0.7343, 0.895, 0.7244, 0.8936, 0.5933, 0.7654, 0.5865, 0.7747, 0.5821, 0.7727, 0.5848, 0.7615, 0.7107, 0.8767, 0.7244, 0.8777, 0.7244, 0.8936, 0.7107, 0.8931, 0.5993, 0.7567, 0.5933, 0.7654, 0.5848, 0.7615, 0.5873, 0.7512, 0.7107, 0.8931, 0.7244, 0.8936, 0.7244, 0.9116, 0.7107, 0.9118, 0.5873, 0.7512, 0.5848, 0.7615, 0.5755, 0.7611, 0.5741, 0.7506, 0.7343, 0.895, 0.7428, 0.8973, 0.7428, 0.9104, 0.7343, 0.9112, 0.5821, 0.7727, 0.5792, 0.7847, 0.5772, 0.7725, 0.7244, 0.8936, 0.7343, 0.895, 0.7343, 0.9112, 0.7244, 0.9116, 0.5848, 0.7615, 0.5821, 0.7727, 0.5772, 0.7725, 0.5755, 0.7611, 0.5772, 0.7725, 0.5792, 0.7847, 0.5727, 0.7742, 0.7244, 0.9116, 0.7343, 0.9112, 0.7343, 0.9267, 0.7244, 0.9289, 0.5755, 0.7611, 0.5772, 0.7725, 0.5727, 0.7742, 0.5667, 0.7643, 0.7107, 0.9118, 0.7244, 0.9116, 0.7244, 0.9289, 0.7107, 0.9297, 0.5741, 0.7506, 0.5755, 0.7611, 0.5667, 0.7643, 0.5617, 0.7552, 0.7343, 0.9112, 0.7428, 0.9104, 0.7428, 0.9231, 0.7343, 0.9267, 0.1494, 0.8709, 0.1585, 0.8764, 0.1576, 0.8871, 0.1482, 0.8839, 0.5727, 0.7742, 0.5792, 0.7847, 0.5691, 0.7775, 0.1392, 0.8674, 0.1494, 0.8709, 0.1482, 0.8839, 0.1378, 0.8819, 0.5667, 0.7643, 0.5727, 0.7742, 0.5691, 0.7775, 0.5598, 0.7707, 0.1254, 0.8663, 0.1392, 0.8674, 0.1378, 0.8819, 0.124, 0.8813, 0.5617, 0.7552, 0.5667, 0.7643, 0.5598, 0.7707, 0.552, 0.7642, 0.5598, 0.7707, 0.5691, 0.7775, 0.5671, 0.7818, 0.5559, 0.7792, 0.124, 0.8813, 0.1378, 0.8819, 0.1374, 0.8994, 0.1235, 0.8994, 0.552, 0.7642, 0.5598, 0.7707, 0.5559, 0.7792, 0.5464, 0.7762, 0.1482, 0.8839, 0.1576, 0.8871, 0.1572, 0.8999, 0.1478, 0.8996, 0.5691, 0.7775, 0.5792, 0.7847, 0.5671, 0.7818, 0.1378, 0.8819, 0.1482, 0.8839, 0.1478, 0.8996, 0.1374, 0.8994, 0.01913, 0.2793, 0.02238, 0.2679, 0.03348, 0.2685, 0.0306, 0.2801, 0.6383, 0.8934, 0.6383, 0.9071, 0.6224, 0.905, 0.6213, 0.8923, 0.2754, 0.268, 0.277, 0.2558, 0.2953, 0.2572, 0.294, 0.2695, 0.6383, 0.9071, 0.6382, 0.9172, 0.6231, 0.9144, 0.6224, 0.905, 0.06269, 0.8996, 0.06269, 0.8996, 0.06269, 0.8996, 0.06269, 0.8996, 0.06269, 0.8996, 0.06269, 0.8996, 0.06269, 0.8996, 0.06269, 0.8996, 0.3064, 0.8489, 0.2952, 0.8448, 0.2886, 0.8237, 0.319, 0.8191, 0.0306, 0.2801, 0.03348, 0.2685, 0.0449, 0.27, 0.04154, 0.2923, 0.2952, 0.8448, 0.2837, 0.848, 0.2754, 0.8173, 0.2886, 0.8237, 0.294, 0.2695, 0.2953, 0.2572, 0.3095, 0.2403, 0.3077, 0.2713, 0.6383, 0.8798, 0.6383, 0.8934, 0.6213, 0.8923, 0.6202, 0.8798, 0.277, 0.2558, 0.2804, 0.2448, 0.2976, 0.2462, 0.2953, 0.2572, 0.3349, 0.2471, 0.3357, 0.2181, 0.3598, 0.2157, 0.367, 0.2473, 0.06237, 0.3001, 0.06566, 0.2728, 0.086, 0.2754, 0.08269, 0.3048, 0.2886, 0.8237, 0.2754, 0.8173, 0.287, 0.7974, 0.2977, 0.7979, 0.3339, 0.2734, 0.3349, 0.2471, 0.367, 0.2473, 0.3679, 0.2746, 0.3144, 0.8592, 0.3064, 0.8489, 0.319, 0.8191, 0.3272, 0.8408, 0.02543, 0.289, 0.0306, 0.2801, 0.04154, 0.2923, 0.0362, 0.3213, 0.07995, 0.3304, 0.08269, 0.3048, 0.1383, 0.3086, 0.1327, 0.3276, 0.367, 0.2473, 0.3598, 0.2157, 0.4119, 0.229, 0.4104, 0.2515, 0.4414, 0.8998, 0.4643, 0.909, 0.4696, 0.952, 0.4487, 0.9522, 0.08269, 0.3048, 0.086, 0.2754, 0.1439, 0.2813, 0.1383, 0.3086, 0.4946, 0.8759, 0.487, 0.8994, 0.4749, 0.8831, 0.4801, 0.8703, 0.06022, 0.3266, 0.06237, 0.3001, 0.08269, 0.3048, 0.07995, 0.3304, 0.0362, 0.3213, 0.04154, 0.2923, 0.06237, 0.3001, 0.06022, 0.3266, 0.4643, 0.909, 0.4414, 0.8998, 0.4493, 0.8833, 0.4621, 0.8885, 0.3077, 0.2713, 0.3095, 0.2403, 0.3349, 0.2471, 0.3339, 0.2734, 0.3357, 0.2181, 0.3134, 0.2179, 0.3193, 0.1967, 0.3317, 0.1979, 0.04154, 0.2923, 0.0449, 0.27, 0.06566, 0.2728, 0.06237, 0.3001, 0.3095, 0.2403, 0.3134, 0.2179, 0.3357, 0.2181, 0.3349, 0.2471, 0.03494, 0.341, 0.0486, 0.3429, 0.04572, 0.3684, 0.03075, 0.3664, 0.2977, 0.7979, 0.287, 0.7974, 0.2864, 0.7717, 0.298, 0.7723, 0.1298, 0.8301, 0.1171, 0.8299, 0.1174, 0.8043, 0.1313, 0.8045, 0.3317, 0.1979, 0.3193, 0.1967, 0.3188, 0.1714, 0.3325, 0.1727, 0.3598, 0.2157, 0.3357, 0.2181, 0.3317, 0.1979, 0.3448, 0.1977, 0.0362, 0.3213, 0.06022, 0.3266, 0.0486, 0.3429, 0.03494, 0.341, 0.319, 0.8191, 0.2886, 0.8237, 0.2977, 0.7979, 0.3114, 0.7983, 0.487, 0.8994, 0.4643, 0.909, 0.4621, 0.8885, 0.4749, 0.8831, 0.06269, 0.9357, 0.06269, 0.9357, 0.06269, 0.9357, 0.6058, 0.4326, 0.628, 0.4319, 0.6249, 0.4967, 0.6065, 0.4973, 0.383, 0.6046, 0.4053, 0.6051, 0.4037, 0.6699, 0.3853, 0.6695, 0.06269, 0.9719, 0.06269, 0.9719, 0.06269, 0.9719, 0.3679, 0.2746, 0.367, 0.2473, 0.4104, 0.2515, 0.4089, 0.2758, 0.4643, 0.909, 0.487, 0.8994, 0.4946, 0.9518, 0.4696, 0.952, 0.4089, 0.2758, 0.4104, 0.2515, 0.4535, 0.2542, 0.4509, 0.2784, 0.1327, 0.3276, 0.1383, 0.3086, 0.1936, 0.3157, 0.1859, 0.3336, 0.4104, 0.2515, 0.4119, 0.229, 0.4571, 0.2314, 0.4535, 0.2542, 0.901, 0.7513, 0.9219, 0.7506, 0.9208, 0.8015, 0.8999, 0.7968, 0.06269, 0.9719, 0.06269, 0.9719, 0.06269, 0.9719, 0.1947, 0.9782, 0.1947, 0.9782, 0.1947, 0.9782, 0.9208, 0.8015, 0.9455, 0.8071, 0.9451, 0.833, 0.9157, 0.8276, 0.4509, 0.2784, 0.4535, 0.2542, 0.4796, 0.2546, 0.4769, 0.281, 0.1859, 0.3336, 0.1936, 0.3157, 0.2195, 0.3119, 0.2102, 0.3357, 0.4535, 0.2542, 0.4571, 0.2314, 0.4832, 0.2288, 0.4796, 0.2546, 0.9219, 0.7506, 0.9469, 0.7499, 0.9455, 0.8071, 0.9208, 0.8015, 0.1383, 0.3086, 0.1439, 0.2813, 0.2018, 0.2868, 0.1936, 0.3157, 0.2195, 0.3119, 0.2252, 0.289, 0.2393, 0.2902, 0.236, 0.2987, 0.9157, 0.8276, 0.9451, 0.833, 0.9469, 0.8499, 0.9181, 0.8492, 0.4769, 0.281, 0.4796, 0.2546, 0.5083, 0.2595, 0.5098, 0.2824, 0.2102, 0.3357, 0.2195, 0.3119, 0.236, 0.2987, 0.2268, 0.3355, 0.1936, 0.3157, 0.2018, 0.2868, 0.2252, 0.289, 0.2195, 0.3119, 0.8999, 0.7968, 0.9208, 0.8015, 0.9157, 0.8276, 0.893, 0.8234, 0.2104, 0.9068, 0.2161, 0.9077, 0.2151, 0.9253, 0.2066, 0.9282, 0.2141, 0.8857, 0.2282, 0.8899, 0.2161, 0.9077, 0.2104, 0.9068, 0.2175, 0.8663, 0.2389, 0.874, 0.2282, 0.8899, 0.2141, 0.8857, 0.2066, 0.9282, 0.2151, 0.9253, 0.2132, 0.9421, 0.2043, 0.9418, 0.893, 0.8234, 0.9157, 0.8276, 0.9181, 0.8492, 0.8962, 0.8497, 0.4796, 0.2546, 0.4832, 0.2288, 0.5098, 0.227, 0.5083, 0.2595, 0.2308, 0.9782, 0.2308, 0.9782, 0.2308, 0.9782, 0.2308, 0.9782, 0.2308, 0.9782, 0.2308, 0.9782, 0.2308, 0.9782, 0.6786, 0.9791, 0.6786, 0.9791, 0.6786, 0.9791, 0.2308, 0.9782, 0.2308, 0.9782, 0.2308, 0.9782, 0.2308, 0.9782, 0.6786, 0.9791, 0.6786, 0.9791, 0.6786, 0.9791, 0.2308, 0.9782, 0.2308, 0.9782, 0.2308, 0.9782, 0.2308, 0.9782, 0.2308, 0.9782, 0.2308, 0.9782, 0.2308, 0.9782, 0.2308, 0.9782, 0.2308, 0.9782, 0.2308, 0.9782, 0.2308, 0.9782, 0.6253, 0.4022, 0.6425, 0.3838, 0.6399, 0.4317, 0.628, 0.4319, 0.37, 0.5567, 0.4025, 0.5566, 0.4053, 0.6051, 0.383, 0.6046, 0.6054, 0.412, 0.6253, 0.4022, 0.628, 0.4319, 0.6058, 0.4326, 0.5877, 0.4039, 0.6054, 0.412, 0.6058, 0.4326, 0.5861, 0.4335, 0.4489, 0.5566, 0.4867, 0.5601, 0.462, 0.602, 0.4414, 0.6, 0.5512, 0.01807, 0.573, 0.01899, 0.5761, 0.06684, 0.5552, 0.0664, 0.4867, 0.5601, 0.4894, 0.5692, 0.4837, 0.5987, 0.462, 0.602, 0.573, 0.01899, 0.6018, 0.02156, 0.5976, 0.06737, 0.5761, 0.06684, 0.5861, 0.4335, 0.6058, 0.4326, 0.6065, 0.4973, 0.5903, 0.4981, 0.4414, 0.6, 0.462, 0.602, 0.4639, 0.663, 0.4469, 0.6614, 0.5552, 0.0664, 0.5761, 0.06684, 0.5774, 0.1315, 0.5602, 0.1312, 0.462, 0.602, 0.4837, 0.5987, 0.4818, 0.6603, 0.4639, 0.663, 0.5761, 0.06684, 0.5976, 0.06737, 0.5952, 0.132, 0.5774, 0.1315, 0.3633, 0.6049, 0.383, 0.6046, 0.3853, 0.6695, 0.369, 0.6697, 0.4469, 0.6614, 0.4639, 0.663, 0.4652, 0.6883, 0.4482, 0.6853, 0.5774, 0.1315, 0.5952, 0.132, 0.5938, 0.1572, 0.5765, 0.1533, 0.5903, 0.4981, 0.6065, 0.4973, 0.6078, 0.5193, 0.592, 0.5235, 0.3853, 0.6695, 0.4037, 0.6699, 0.4036, 0.6882, 0.3852, 0.6864, 0.4639, 0.663, 0.4818, 0.6603, 0.4831, 0.6844, 0.4652, 0.6883, 0.6065, 0.4973, 0.6249, 0.4967, 0.6257, 0.5152, 0.6078, 0.5193, 0.5602, 0.1312, 0.5774, 0.1315, 0.5765, 0.1533, 0.5596, 0.1495, 0.369, 0.6697, 0.3853, 0.6695, 0.3852, 0.6864, 0.3689, 0.6882, 0.5596, 0.1495, 0.5765, 0.1533, 0.5681, 0.1777, 0.5459, 0.176, 0.3689, 0.6882, 0.3852, 0.6864, 0.3833, 0.7133, 0.3675, 0.7144, 0.6078, 0.5193, 0.6257, 0.5152, 0.6398, 0.5414, 0.6165, 0.5435, 0.592, 0.5235, 0.6078, 0.5193, 0.6165, 0.5435, 0.5998, 0.5463, 0.3852, 0.6864, 0.4036, 0.6882, 0.4014, 0.7144, 0.3833, 0.7133, 0.5765, 0.1533, 0.5938, 0.1572, 0.5864, 0.1802, 0.5681, 0.1777, 0.4652, 0.6883, 0.4831, 0.6844, 0.4842, 0.7044, 0.4667, 0.7079, 0.4482, 0.6853, 0.4652, 0.6883, 0.4667, 0.7079, 0.4501, 0.7054, 0.5503, 0.2886, 0.5635, 0.2895, 0.5627, 0.3146, 0.549, 0.314, 0.374, 0.8271, 0.3865, 0.8266, 0.387, 0.8521, 0.3737, 0.8524, 0.624, 0.6552, 0.6381, 0.6541, 0.6397, 0.6794, 0.625, 0.6802, 0.615, 0.6554, 0.624, 0.6552, 0.625, 0.6802, 0.617, 0.6798, 0.3865, 0.8266, 0.4007, 0.8271, 0.4019, 0.8525, 0.387, 0.8521, 0.5635, 0.2895, 0.5755, 0.2897, 0.5744, 0.3149, 0.5627, 0.3146, 0.4701, 0.8104, 0.4869, 0.8061, 0.4894, 0.829, 0.4705, 0.8341, 0.4545, 0.8079, 0.4701, 0.8104, 0.4705, 0.8341, 0.4511, 0.832, 0.6232, 0.3471, 0.6209, 0.3245, 0.642, 0.3296, 0.6436, 0.3476, 0.549, 0.314, 0.5627, 0.3146, 0.562, 0.3451, 0.5459, 0.345, 0.3737, 0.8524, 0.387, 0.8521, 0.3861, 0.8793, 0.3693, 0.8833, 0.625, 0.6802, 0.6397, 0.6794, 0.6425, 0.7104, 0.6252, 0.7107, 0.617, 0.6798, 0.625, 0.6802, 0.6252, 0.7107, 0.6146, 0.7102, 0.387, 0.8521, 0.4019, 0.8525, 0.4053, 0.8835, 0.3861, 0.8793, 0.5627, 0.3146, 0.5744, 0.3149, 0.5782, 0.3444, 0.562, 0.3451, 0.9182, 0.6632, 0.9027, 0.6706, 0.9046, 0.6457, 0.9171, 0.6457, 0.9203, 0.01807, 0.9374, 0.02835, 0.9013, 0.02448, 0.9013, 0.02448, 0.9374, 0.02835, 0.9432, 0.04537, 0.8921, 0.0399, 0.8921, 0.0399, 0.9432, 0.04537, 0.9402, 0.06126, 0.8934, 0.05116, 0.5733, 0.6902, 0.572, 0.7135, 0.5459, 0.7145, 0.5468, 0.6959, 0.2938, 0.898, 0.2938, 0.9119, 0.2754, 0.9117, 0.276, 0.8954, 0.2938, 0.9119, 0.2936, 0.9244, 0.2755, 0.9274, 0.2754, 0.9117, 0.9241, 0.1251, 0.9073, 0.1261, 0.8921, 0.1219, 0.8922, 0.09494, 0.9309, 0.1055, 0.9241, 0.1251, 0.8921, 0.1219, 0.9352, 0.6657, 0.9182, 0.6632, 0.9171, 0.6457, 0.9312, 0.647, 0.9388, 0.708, 0.9188, 0.7005, 0.9194, 0.6832, 0.9386, 0.6868, 0.9386, 0.6868, 0.9194, 0.6832, 0.9182, 0.6632, 0.9352, 0.6657, 0.8934, 0.05116, 0.9402, 0.06126, 0.9371, 0.08349, 0.893, 0.07175, 0.893, 0.07175, 0.9371, 0.08349, 0.9309, 0.1055, 0.8922, 0.09494, 0.617, 0.6798, 0.6146, 0.7102, 0.5946, 0.7115, 0.5964, 0.6849, 0.5964, 0.6849, 0.5946, 0.7115, 0.572, 0.7135, 0.5733, 0.6902, 0.9188, 0.7005, 0.9006, 0.7112, 0.9017, 0.692, 0.9194, 0.6832, 0.9194, 0.6832, 0.9017, 0.692, 0.9027, 0.6706, 0.9182, 0.6632, 0.5782, 0.3444, 0.5744, 0.3149, 0.5977, 0.3195, 0.6006, 0.3454, 0.6006, 0.3454, 0.5977, 0.3195, 0.6209, 0.3245, 0.6232, 0.3471, 0.4501, 0.7054, 0.4667, 0.7079, 0.4701, 0.8104, 0.4545, 0.8079, 0.4667, 0.7079, 0.4842, 0.7044, 0.4869, 0.8061, 0.4701, 0.8104, 0.5681, 0.1777, 0.5864, 0.1802, 0.5755, 0.2897, 0.5635, 0.2895, 0.3833, 0.7133, 0.4014, 0.7144, 0.4007, 0.8271, 0.3865, 0.8266, 0.5998, 0.5463, 0.6165, 0.5435, 0.624, 0.6552, 0.615, 0.6554, 0.6165, 0.5435, 0.6398, 0.5414, 0.6381, 0.6541, 0.624, 0.6552, 0.3675, 0.7144, 0.3833, 0.7133, 0.3865, 0.8266, 0.374, 0.8271, 0.5459, 0.176, 0.5681, 0.1777, 0.5635, 0.2895, 0.5503, 0.2886, 0.3131, 0.7728, 0.298, 0.7723, 0.3006, 0.7366, 0.3122, 0.7371, 0.1174, 0.8043, 0.1033, 0.8042, 0.1068, 0.7693, 0.1176, 0.7695, 0.3468, 0.1725, 0.3325, 0.1727, 0.3339, 0.1372, 0.3448, 0.1373, 0.04572, 0.3684, 0.05729, 0.3694, 0.0486, 0.4034, 0.03971, 0.4029, 0.0486, 0.3429, 0.05916, 0.3438, 0.05729, 0.3694, 0.04572, 0.3684, 0.3448, 0.1977, 0.3317, 0.1979, 0.3325, 0.1727, 0.3468, 0.1725, 0.1171, 0.8299, 0.1042, 0.8299, 0.1033, 0.8042, 0.1174, 0.8043, 0.3114, 0.7983, 0.2977, 0.7979, 0.298, 0.7723, 0.3131, 0.7728, 0.03971, 0.4029, 0.0486, 0.4034, 0.04679, 0.4314, 0.03709, 0.4309, 0.02822, 0.4016, 0.03971, 0.4029, 0.03709, 0.4309, 0.02457, 0.4295, 0.3006, 0.7366, 0.2917, 0.7363, 0.2917, 0.7082, 0.3014, 0.7085, 0.1282, 0.7695, 0.1176, 0.7695, 0.1179, 0.7414, 0.1295, 0.7415, 0.3325, 0.1727, 0.3188, 0.1714, 0.3235, 0.1359, 0.3339, 0.1372, 0.1313, 0.8045, 0.1174, 0.8043, 0.1176, 0.7695, 0.1282, 0.7695, 0.298, 0.7723, 0.2864, 0.7717, 0.2917, 0.7363, 0.3006, 0.7366, 0.03075, 0.3664, 0.04572, 0.3684, 0.03971, 0.4029, 0.02822, 0.4016, 0.3014, 0.7085, 0.2917, 0.7082, 0.3001, 0.6328, 0.3075, 0.6331, 0.1295, 0.7415, 0.1179, 0.7414, 0.1178, 0.6656, 0.1261, 0.6656, 0.3355, 0.1096, 0.3241, 0.1082, 0.3341, 0.03325, 0.3394, 0.03406, 0.314, 0.7091, 0.3014, 0.7085, 0.3075, 0.6331, 0.3162, 0.6334, 0.3448, 0.1373, 0.3339, 0.1372, 0.3355, 0.1096, 0.3474, 0.1097, 0.1176, 0.7695, 0.1068, 0.7693, 0.1061, 0.7412, 0.1179, 0.7414, 0.3122, 0.7371, 0.3006, 0.7366, 0.3014, 0.7085, 0.314, 0.7091, 0.3339, 0.1372, 0.3235, 0.1359, 0.3241, 0.1082, 0.3355, 0.1096, 0.3211, 0.6337, 0.3162, 0.6334, 0.3174, 0.6175, 0.3222, 0.6177, 0.3162, 0.6334, 0.3075, 0.6331, 0.3081, 0.6171, 0.3174, 0.6175, 0.1178, 0.6656, 0.1093, 0.6655, 0.1094, 0.6495, 0.1188, 0.6496, 0.3451, 0.03398, 0.3394, 0.03406, 0.3404, 0.01832, 0.3443, 0.01807, 0.02457, 0.4295, 0.03709, 0.4309, 0.02672, 0.5055, 0.02045, 0.5047, 0.03709, 0.4309, 0.04679, 0.4314, 0.03096, 0.5056, 0.02672, 0.5055, 0.3474, 0.1097, 0.3355, 0.1096, 0.3394, 0.03406, 0.3451, 0.03398, 0.1179, 0.7414, 0.1061, 0.7412, 0.1093, 0.6655, 0.1178, 0.6656, 0.975, 0.6991, 0.9794, 0.6961, 0.9794, 0.7089, 0.9771, 0.7082, 0.02109, 0.5209, 0.02572, 0.5215, 0.03138, 0.5301, 0.02916, 0.5304, 0.3081, 0.6171, 0.2996, 0.6168, 0.2981, 0.6015, 0.3089, 0.602, 0.1281, 0.6497, 0.1188, 0.6496, 0.118, 0.6338, 0.1298, 0.634, 0.1261, 0.6656, 0.1178, 0.6656, 0.1188, 0.6496, 0.1281, 0.6497, 0.3075, 0.6331, 0.3001, 0.6328, 0.2996, 0.6168, 0.3081, 0.6171, 0.02045, 0.5047, 0.02672, 0.5055, 0.02572, 0.5215, 0.02109, 0.5209, 0.1294, 0.6656, 0.1261, 0.6656, 0.1281, 0.6497, 0.1318, 0.6497, 0.02091, 0.8996, 0.02656, 0.9033, 0.02315, 0.9196, 0.01807, 0.9192, 0.3089, 0.602, 0.2981, 0.6015, 0.3001, 0.5817, 0.3103, 0.5821, 0.1298, 0.634, 0.118, 0.6338, 0.117, 0.6146, 0.1283, 0.6147, 0.3267, 0.6024, 0.3208, 0.6024, 0.3216, 0.5826, 0.3272, 0.5829, 0.1094, 0.6495, 0.1054, 0.6494, 0.101, 0.6339, 0.106, 0.6337, 0.1188, 0.6496, 0.1094, 0.6495, 0.106, 0.6337, 0.118, 0.6338, 0.3174, 0.6175, 0.3081, 0.6171, 0.3089, 0.602, 0.3208, 0.6024, 0.3222, 0.6177, 0.3174, 0.6175, 0.3208, 0.6024, 0.3267, 0.6024, 0.3103, 0.5821, 0.3001, 0.5817, 0.3052, 0.5567, 0.3135, 0.5566, 0.1283, 0.6147, 0.117, 0.6146, 0.1174, 0.5913, 0.1264, 0.591, 0.3272, 0.5829, 0.3216, 0.5826, 0.3224, 0.5574, 0.3268, 0.5584, 0.3216, 0.5826, 0.3103, 0.5821, 0.3135, 0.5566, 0.3224, 0.5574, 0.1334, 0.6312, 0.1298, 0.634, 0.1283, 0.6147, 0.1328, 0.6146, 0.106, 0.6337, 0.101, 0.6339, 0.101, 0.6143, 0.1057, 0.6145, 0.118, 0.6338, 0.106, 0.6337, 0.1057, 0.6145, 0.117, 0.6146, 0.3208, 0.6024, 0.3089, 0.602, 0.3103, 0.5821, 0.3216, 0.5826, 0.1174, 0.5863, 0.13, 0.5902, 0.1264, 0.591, 0.1174, 0.5913, 0.1046, 0.5899, 0.1174, 0.5863, 0.1174, 0.5913, 0.1084, 0.5909, 0.3633, 0.9407, 0.3633, 0.9317, 0.3693, 0.9325, 0.3658, 0.9448, 0.3633, 0.9317, 0.3658, 0.9229, 0.3692, 0.9196, 0.3693, 0.9325, 0.01807, 0.9192, 0.02315, 0.9196, 0.02656, 0.9439, 0.02257, 0.9444, 0.1328, 0.6146, 0.1283, 0.6147, 0.1264, 0.591, 0.13, 0.5902, 0.1057, 0.6145, 0.101, 0.6143, 0.1046, 0.5899, 0.1084, 0.5909, 0.117, 0.6146, 0.1057, 0.6145, 0.1084, 0.5909, 0.1174, 0.5913, 0.1419, 0.6419, 0.138, 0.6328, 0.144, 0.6233, 0.1503, 0.6303, 0.9776, 0.6477, 0.9794, 0.6457, 0.9794, 0.6574, 0.9776, 0.6591, 0.1281, 0.6497, 0.1298, 0.634, 0.138, 0.6328, 0.1419, 0.6419, 0.8978, 0.9719, 0.8997, 0.9661, 0.8997, 0.9762, 0.8973, 0.9774, 0.893, 0.9709, 0.8978, 0.9719, 0.8973, 0.9774, 0.8954, 0.9791, 0.01807, 0.5359, 0.02109, 0.5209, 0.02916, 0.5304, 0.02592, 0.5387, 0.03744, 0.5429, 0.0395, 0.5436, 0.03623, 0.5499, 0.03366, 0.5501, 0.9815, 0.02485, 0.9794, 0.02537, 0.9794, 0.01807, 0.9819, 0.01843, 0.02916, 0.5304, 0.03138, 0.5301, 0.03744, 0.5429, 0.03521, 0.5432, 0.975, 0.6484, 0.9776, 0.6477, 0.9776, 0.6591, 0.9751, 0.6599, 0.8004, 0.9678, 0.794, 0.9747, 0.7926, 0.9616, 0.8004, 0.9574, 0.03138, 0.5301, 0.03363, 0.5308, 0.0395, 0.5436, 0.03744, 0.5429, 0.7565, 0.7771, 0.7558, 0.7933, 0.7473, 0.7915, 0.7479, 0.7783, 0.7264, 0.7823, 0.7262, 0.7871, 0.7142, 0.7841, 0.1101, 0.8996, 0.1106, 0.9175, 0.1014, 0.9159, 0.101, 0.8999, 0.7379, 0.7805, 0.7375, 0.7899, 0.7262, 0.7871, 0.7264, 0.7823, 0.1235, 0.8994, 0.124, 0.9179, 0.1106, 0.9175, 0.1101, 0.8996, 0.7479, 0.7783, 0.7473, 0.7915, 0.7375, 0.7899, 0.7379, 0.7805, 0.7375, 0.7899, 0.7336, 0.7983, 0.7242, 0.7915, 0.7262, 0.7871, 0.124, 0.9179, 0.1258, 0.9435, 0.1144, 0.9446, 0.1106, 0.9175, 0.7473, 0.7915, 0.7418, 0.8035, 0.7336, 0.7983, 0.7375, 0.7899, 0.7558, 0.7933, 0.7404, 0.8266, 0.7418, 0.8035, 0.7473, 0.7915, 0.7262, 0.7871, 0.7242, 0.7915, 0.7142, 0.7841, 0.1106, 0.9175, 0.1144, 0.9446, 0.1058, 0.9475, 0.1014, 0.9159, 0.7404, 0.8266, 0.7274, 0.8318, 0.7321, 0.8124, 0.7418, 0.8035, 0.7242, 0.7915, 0.7206, 0.7947, 0.7142, 0.7841, 0.06269, 0.8996, 0.06269, 0.8996, 0.06269, 0.8996, 0.06269, 0.8996, 0.7336, 0.7983, 0.7268, 0.8046, 0.7206, 0.7947, 0.7242, 0.7915, 0.06269, 0.8996, 0.06269, 0.8996, 0.06269, 0.8996, 0.06269, 0.8996, 0.7418, 0.8035, 0.7321, 0.8124, 0.7268, 0.8046, 0.7336, 0.7983, 0.7321, 0.8124, 0.7199, 0.8169, 0.7181, 0.8078, 0.7268, 0.8046, 0.7274, 0.8318, 0.7154, 0.8369, 0.7199, 0.8169, 0.7321, 0.8124, 0.7206, 0.7947, 0.7161, 0.7964, 0.7142, 0.7841, 0.06269, 0.8996, 0.06269, 0.8996, 0.06269, 0.8996, 0.06269, 0.8996, 0.7268, 0.8046, 0.7181, 0.8078, 0.7161, 0.7964, 0.7206, 0.7947, 0.06269, 0.8996, 0.06269, 0.8996, 0.06269, 0.8996, 0.06269, 0.8996, 0.9028, 0.92, 0.9223, 0.9183, 0.9186, 0.925, 0.893, 0.9299, 0.7181, 0.8078, 0.709, 0.8072, 0.7114, 0.7962, 0.7161, 0.7964, 0.9064, 0.908, 0.9236, 0.908, 0.9223, 0.9183, 0.9028, 0.92, 0.7199, 0.8169, 0.7027, 0.8285, 0.709, 0.8072, 0.7181, 0.8078, 0.7154, 0.8369, 0.6909, 0.8406, 0.7027, 0.8285, 0.7199, 0.8169, 0.7161, 0.7964, 0.7114, 0.7962, 0.7142, 0.7841, 0.6909, 0.8406, 0.6848, 0.8282, 0.693, 0.8174, 0.7027, 0.8285, 0.7114, 0.7962, 0.707, 0.7941, 0.7142, 0.7841, 0.8376, 0.8512, 0.8368, 0.8399, 0.8435, 0.8355, 0.8443, 0.8468, 0.709, 0.8072, 0.7007, 0.8032, 0.707, 0.7941, 0.7114, 0.7962, 0.8273, 0.853, 0.8265, 0.8417, 0.8368, 0.8399, 0.8376, 0.8512, 0.7027, 0.8285, 0.693, 0.8174, 0.7007, 0.8032, 0.709, 0.8072, 0.8265, 0.8417, 0.8254, 0.8198, 0.8372, 0.8184, 0.8368, 0.8399, 0.693, 0.8174, 0.684, 0.8027, 0.6944, 0.7964, 0.7007, 0.8032, 0.6848, 0.8282, 0.6786, 0.8066, 0.684, 0.8027, 0.693, 0.8174, 0.707, 0.7941, 0.7038, 0.7905, 0.7142, 0.7841, 0.8368, 0.8399, 0.8372, 0.8184, 0.8454, 0.815, 0.8435, 0.8355, 0.7007, 0.8032, 0.6944, 0.7964, 0.7038, 0.7905, 0.707, 0.7941, 0.8372, 0.8184, 0.8382, 0.8002, 0.8482, 0.7985, 0.8454, 0.815, 0.6944, 0.7964, 0.691, 0.7877, 0.7021, 0.786, 0.7038, 0.7905, 0.8254, 0.8198, 0.8244, 0.801, 0.8382, 0.8002, 0.8372, 0.8184, 0.684, 0.8027, 0.6815, 0.7885, 0.691, 0.7877, 0.6944, 0.7964, 0.8454, 0.815, 0.8482, 0.7985, 0.8569, 0.796, 0.8539, 0.8098, 0.7038, 0.7905, 0.7021, 0.786, 0.7142, 0.7841, 0.8482, 0.7985, 0.8478, 0.7824, 0.8567, 0.7828, 0.8569, 0.796, 0.7021, 0.786, 0.7023, 0.7811, 0.7142, 0.7841, 0.8382, 0.8002, 0.8377, 0.7822, 0.8478, 0.7824, 0.8482, 0.7985, 0.691, 0.7877, 0.6914, 0.7784, 0.7023, 0.7811, 0.7021, 0.786, 0.8244, 0.801, 0.8238, 0.7825, 0.8377, 0.7822, 0.8382, 0.8002, 0.6815, 0.7885, 0.682, 0.7753, 0.6914, 0.7784, 0.691, 0.7877, 0.8238, 0.7825, 0.8237, 0.7645, 0.8375, 0.7649, 0.8377, 0.7822, 0.682, 0.7753, 0.6876, 0.7633, 0.6953, 0.7699, 0.6914, 0.7784, 0.8478, 0.7824, 0.8477, 0.7668, 0.8566, 0.7701, 0.8567, 0.7828, 0.7023, 0.7811, 0.7044, 0.7768, 0.7142, 0.7841, 0.8377, 0.7822, 0.8375, 0.7649, 0.8477, 0.7668, 0.8478, 0.7824, 0.6914, 0.7784, 0.6953, 0.7699, 0.7044, 0.7768, 0.7023, 0.7811, 0.8375, 0.7649, 0.8378, 0.7508, 0.848, 0.7542, 0.8477, 0.7668, 0.6953, 0.7699, 0.7021, 0.7636, 0.7079, 0.7735, 0.7044, 0.7768, 0.8237, 0.7645, 0.824, 0.7499, 0.8378, 0.7508, 0.8375, 0.7649, 0.6876, 0.7633, 0.6973, 0.7544, 0.7021, 0.7636, 0.6953, 0.7699, 0.8477, 0.7668, 0.848, 0.7542, 0.8569, 0.7598, 0.8566, 0.7701, 0.7044, 0.7768, 0.7079, 0.7735, 0.7142, 0.7841, 0.6871, 0.8808, 0.6871, 0.895, 0.6786, 0.8973, 0.6786, 0.8857, 0.7079, 0.7735, 0.7124, 0.7719, 0.7142, 0.7841, 0.6969, 0.8777, 0.6969, 0.8936, 0.6871, 0.895, 0.6871, 0.8808, 0.7021, 0.7636, 0.7109, 0.7604, 0.7124, 0.7719, 0.7079, 0.7735, 0.7107, 0.8767, 0.7107, 0.8931, 0.6969, 0.8936, 0.6969, 0.8777, 0.6973, 0.7544, 0.7096, 0.7499, 0.7109, 0.7604, 0.7021, 0.7636, 0.7107, 0.8931, 0.7107, 0.9118, 0.6969, 0.9116, 0.6969, 0.8936, 0.7096, 0.7499, 0.7227, 0.7505, 0.7201, 0.7608, 0.7109, 0.7604, 0.6871, 0.895, 0.6871, 0.9112, 0.6786, 0.9105, 0.6786, 0.8973, 0.7124, 0.7719, 0.7172, 0.7721, 0.7142, 0.7841, 0.6969, 0.8936, 0.6969, 0.9116, 0.6871, 0.9112, 0.6871, 0.895, 0.7109, 0.7604, 0.7201, 0.7608, 0.7172, 0.7721, 0.7124, 0.7719, 0.7172, 0.7721, 0.7216, 0.7741, 0.7142, 0.7841, 0.6969, 0.9116, 0.6969, 0.9289, 0.6871, 0.9267, 0.6871, 0.9112, 0.7201, 0.7608, 0.7285, 0.7648, 0.7216, 0.7741, 0.7172, 0.7721, 0.7107, 0.9118, 0.7107, 0.9297, 0.6969, 0.9289, 0.6969, 0.9116, 0.7227, 0.7505, 0.7346, 0.7561, 0.7285, 0.7648, 0.7201, 0.7608, 0.6871, 0.9112, 0.6871, 0.9267, 0.6786, 0.9231, 0.6786, 0.9105, 0.7401, 0.7499, 0.751, 0.7619, 0.7434, 0.7659, 0.7346, 0.7561, 0.7216, 0.7741, 0.7248, 0.7777, 0.7142, 0.7841, 0.6969, 0.9289, 0.697, 0.9429, 0.6871, 0.9393, 0.6871, 0.9267, 0.7285, 0.7648, 0.7348, 0.7717, 0.7248, 0.7777, 0.7216, 0.7741, 0.1254, 0.8663, 0.124, 0.8813, 0.1106, 0.8821, 0.1119, 0.8676, 0.7346, 0.7561, 0.7434, 0.7659, 0.7348, 0.7717, 0.7285, 0.7648, 0.7348, 0.7717, 0.7379, 0.7805, 0.7264, 0.7823, 0.7248, 0.7777, 0.124, 0.8813, 0.1235, 0.8994, 0.1101, 0.8996, 0.1106, 0.8821, 0.7434, 0.7659, 0.7479, 0.7783, 0.7379, 0.7805, 0.7348, 0.7717, 0.751, 0.7619, 0.7565, 0.7771, 0.7479, 0.7783, 0.7434, 0.7659, 0.7248, 0.7777, 0.7264, 0.7823, 0.7142, 0.7841, 0.1106, 0.8821, 0.1101, 0.8996, 0.101, 0.8999, 0.1014, 0.8842, 0.02194, 0.2556, 0.03343, 0.2562, 0.03348, 0.2685, 0.02238, 0.2679, 0.8926, 0.3315, 0.9095, 0.3298, 0.9091, 0.3419, 0.8934, 0.3445, 0.2754, 0.268, 0.294, 0.2695, 0.2941, 0.281, 0.2759, 0.2794, 0.01807, 0.2446, 0.03061, 0.2454, 0.03343, 0.2562, 0.02194, 0.2556, 0.06269, 0.8996, 0.06269, 0.8996, 0.06269, 0.8996, 0.06269, 0.8996, 0.06269, 0.8996, 0.06269, 0.8996, 0.06269, 0.8996, 0.06269, 0.8996, 0.8336, 0.6759, 0.8209, 0.6461, 0.8513, 0.6506, 0.8449, 0.6717, 0.03343, 0.2562, 0.04687, 0.2473, 0.0449, 0.27, 0.03348, 0.2685, 0.8449, 0.6717, 0.8513, 0.6506, 0.8645, 0.6442, 0.8564, 0.6749, 0.8232, 0.6984, 0.8114, 0.6989, 0.8128, 0.6679, 0.8258, 0.6862, 0.8922, 0.3175, 0.9102, 0.3168, 0.9095, 0.3298, 0.8926, 0.3315, 0.8921, 0.3063, 0.9109, 0.3063, 0.9102, 0.3168, 0.8922, 0.3175, 0.3324, 0.2989, 0.3644, 0.3003, 0.3543, 0.3285, 0.3304, 0.3263, 0.06889, 0.2451, 0.08975, 0.2452, 0.086, 0.2754, 0.06566, 0.2728, 0.8513, 0.6506, 0.8421, 0.6249, 0.8528, 0.6243, 0.8645, 0.6442, 0.3339, 0.2734, 0.3679, 0.2746, 0.3644, 0.3003, 0.3324, 0.2989, 0.8258, 0.6862, 0.8128, 0.6679, 0.8209, 0.6461, 0.8336, 0.6759, 0.03061, 0.2454, 0.0485, 0.2176, 0.04687, 0.2473, 0.03343, 0.2562, 0.09334, 0.2175, 0.1441, 0.2315, 0.145, 0.2525, 0.08975, 0.2452, 0.3644, 0.3003, 0.4081, 0.2988, 0.4075, 0.3192, 0.3543, 0.3285, 0.9448, 0.5474, 0.951, 0.5998, 0.9295, 0.6044, 0.9246, 0.5615, 0.08975, 0.2452, 0.145, 0.2525, 0.1439, 0.2813, 0.086, 0.2754, 0.07307, 0.2183, 0.06574, 0.1984, 0.07634, 0.1989, 0.09334, 0.2175, 0.07307, 0.2183, 0.09334, 0.2175, 0.08975, 0.2452, 0.06889, 0.2451, 0.0485, 0.2176, 0.07307, 0.2183, 0.06889, 0.2451, 0.04687, 0.2473, 0.9246, 0.5615, 0.92, 0.5415, 0.9312, 0.5336, 0.9448, 0.5474, 0.3077, 0.2713, 0.3339, 0.2734, 0.3324, 0.2989, 0.3065, 0.3016, 0.3304, 0.3263, 0.3247, 0.3423, 0.3123, 0.3407, 0.3084, 0.3216, 0.04687, 0.2473, 0.06889, 0.2451, 0.06566, 0.2728, 0.0449, 0.27, 0.3065, 0.3016, 0.3324, 0.2989, 0.3304, 0.3263, 0.3084, 0.3216, 0.05203, 0.1968, 0.05387, 0.1714, 0.06888, 0.1731, 0.06574, 0.1984, 0.8421, 0.6249, 0.8416, 0.5993, 0.8533, 0.5987, 0.8528, 0.6243, 0.207, 0.8301, 0.2055, 0.8045, 0.2193, 0.8043, 0.2196, 0.8299, 0.3247, 0.3423, 0.323, 0.3679, 0.3093, 0.3661, 0.3123, 0.3407, 0.9448, 0.5474, 0.9312, 0.5336, 0.9337, 0.5199, 0.951, 0.5221, 0.0485, 0.2176, 0.05203, 0.1968, 0.06574, 0.1984, 0.07307, 0.2183, 0.8209, 0.6461, 0.8283, 0.6254, 0.8421, 0.6249, 0.8513, 0.6506, 0.9006, 0.5571, 0.9065, 0.539, 0.92, 0.5415, 0.9246, 0.5615, 0.06269, 0.9357, 0.06269, 0.9357, 0.06269, 0.9357, 0.7104, 0.06156, 0.7116, 0.1263, 0.694, 0.126, 0.6892, 0.06118, 0.8339, 0.0661, 0.8338, 0.131, 0.8172, 0.1316, 0.8138, 0.0668, 0.7147, 0.9791, 0.7147, 0.9791, 0.7147, 0.9791, 0.3679, 0.2746, 0.4089, 0.2758, 0.4081, 0.2988, 0.3644, 0.3003, 0.9246, 0.5615, 0.9295, 0.6044, 0.906, 0.6096, 0.9006, 0.5571, 0.4089, 0.2758, 0.4509, 0.2784, 0.4512, 0.3014, 0.4081, 0.2988, 0.1441, 0.2315, 0.1975, 0.2357, 0.2007, 0.256, 0.145, 0.2525, 0.4081, 0.2988, 0.4512, 0.3014, 0.4526, 0.3225, 0.4075, 0.3192, 0.9466, 0.3852, 0.9475, 0.4307, 0.9256, 0.4353, 0.9246, 0.3845, 0.7147, 0.9791, 0.7147, 0.9791, 0.7147, 0.9791, 0.1947, 0.9782, 0.1947, 0.9782, 0.1947, 0.9782, 0.9256, 0.4353, 0.9299, 0.4614, 0.9021, 0.4669, 0.9018, 0.4409, 0.4509, 0.2784, 0.4769, 0.281, 0.4771, 0.3062, 0.4512, 0.3014, 0.1975, 0.2357, 0.2217, 0.2382, 0.225, 0.2649, 0.2007, 0.256, 0.4512, 0.3014, 0.4771, 0.3062, 0.4783, 0.3299, 0.4526, 0.3225, 0.9246, 0.3845, 0.9256, 0.4353, 0.9018, 0.4409, 0.9006, 0.3838, 0.145, 0.2525, 0.2007, 0.256, 0.2018, 0.2868, 0.1439, 0.2813, 0.225, 0.2649, 0.2381, 0.2811, 0.2393, 0.2902, 0.2252, 0.289, 0.9299, 0.4614, 0.9269, 0.483, 0.9006, 0.4838, 0.9021, 0.4669, 0.4769, 0.281, 0.5098, 0.2824, 0.5061, 0.304, 0.4771, 0.3062, 0.2217, 0.2382, 0.238, 0.2418, 0.2381, 0.2811, 0.225, 0.2649, 0.2007, 0.256, 0.225, 0.2649, 0.2252, 0.289, 0.2018, 0.2868, 0.9475, 0.4307, 0.9535, 0.4573, 0.9299, 0.4614, 0.9256, 0.4353, 0.2104, 0.9068, 0.2066, 0.9282, 0.1997, 0.9226, 0.2047, 0.9057, 0.2141, 0.8857, 0.2104, 0.9068, 0.2047, 0.9057, 0.1994, 0.8849, 0.2175, 0.8663, 0.2141, 0.8857, 0.1994, 0.8849, 0.1947, 0.8663, 0.2066, 0.9282, 0.2043, 0.9418, 0.1957, 0.939, 0.1997, 0.9226, 0.9535, 0.4573, 0.9499, 0.4835, 0.9269, 0.483, 0.9299, 0.4614, 0.4771, 0.3062, 0.5061, 0.304, 0.5046, 0.334, 0.4783, 0.3299, 0.7509, 0.9791, 0.7509, 0.9791, 0.7509, 0.9791, 0.7509, 0.9791, 0.7509, 0.9791, 0.7509, 0.9791, 0.7509, 0.9791, 0.9794, 0.06151, 0.9794, 0.06151, 0.9794, 0.06151, 0.7509, 0.9791, 0.7509, 0.9791, 0.7509, 0.9791, 0.7509, 0.9791, 0.9794, 0.06151, 0.9794, 0.06151, 0.9794, 0.06151, 0.7509, 0.9791, 0.7509, 0.9791, 0.7509, 0.9791, 0.7509, 0.9791, 0.7509, 0.9791, 0.7509, 0.9791, 0.7509, 0.9791, 0.7509, 0.9791, 0.7509, 0.9791, 0.7509, 0.9791, 0.7509, 0.9791, 0.8553, 0.03641, 0.856, 0.06608, 0.8339, 0.0661, 0.8452, 0.01807, 0.8452, 0.01807, 0.8339, 0.0661, 0.8138, 0.0668, 0.8151, 0.01836, 0.7105, 0.04095, 0.7104, 0.06156, 0.6892, 0.06118, 0.6916, 0.03146, 0.7285, 0.03259, 0.7316, 0.06219, 0.7104, 0.06156, 0.7105, 0.04095, 0.05727, 0.5863, 0.06485, 0.6301, 0.04316, 0.631, 0.01807, 0.588, 0.7695, 0.3838, 0.7653, 0.4321, 0.7432, 0.4327, 0.7465, 0.3848, 0.7463, 0.01807, 0.7404, 0.06268, 0.7316, 0.06219, 0.7285, 0.03259, 0.7465, 0.3848, 0.7432, 0.4327, 0.7231, 0.4333, 0.7203, 0.3874, 0.7316, 0.06219, 0.7291, 0.1268, 0.7116, 0.1263, 0.7104, 0.06156, 0.06485, 0.6301, 0.05912, 0.6914, 0.04119, 0.6922, 0.04316, 0.631, 0.7653, 0.4321, 0.7609, 0.4969, 0.7427, 0.4974, 0.7432, 0.4327, 0.04316, 0.631, 0.04119, 0.6922, 0.02416, 0.6887, 0.02256, 0.6269, 0.7432, 0.4327, 0.7427, 0.4974, 0.7261, 0.4979, 0.7231, 0.4333, 0.856, 0.06608, 0.8521, 0.131, 0.8338, 0.131, 0.8339, 0.0661, 0.05912, 0.6914, 0.05778, 0.7153, 0.03978, 0.7175, 0.04119, 0.6922, 0.7427, 0.4974, 0.7437, 0.5191, 0.7276, 0.5231, 0.7261, 0.4979, 0.7291, 0.1268, 0.7277, 0.1522, 0.7106, 0.1483, 0.7116, 0.1263, 0.8338, 0.131, 0.834, 0.1479, 0.8173, 0.1499, 0.8172, 0.1316, 0.04119, 0.6922, 0.03978, 0.7175, 0.02281, 0.7128, 0.02416, 0.6887, 0.7116, 0.1263, 0.7106, 0.1483, 0.6935, 0.1444, 0.694, 0.126, 0.7609, 0.4969, 0.7615, 0.5152, 0.7437, 0.5191, 0.7427, 0.4974, 0.8521, 0.131, 0.8522, 0.1494, 0.834, 0.1479, 0.8338, 0.131, 0.7615, 0.5152, 0.7753, 0.5416, 0.7522, 0.5435, 0.7437, 0.5191, 0.8522, 0.1494, 0.8503, 0.1757, 0.8324, 0.1748, 0.834, 0.1479, 0.7106, 0.1483, 0.7023, 0.1726, 0.6798, 0.1709, 0.6935, 0.1444, 0.7277, 0.1522, 0.7203, 0.1752, 0.7023, 0.1726, 0.7106, 0.1483, 0.834, 0.1479, 0.8324, 0.1748, 0.8162, 0.1762, 0.8173, 0.1499, 0.7437, 0.5191, 0.7522, 0.5435, 0.7351, 0.5461, 0.7276, 0.5231, 0.03978, 0.7175, 0.03905, 0.7371, 0.02248, 0.7329, 0.02281, 0.7128, 0.05778, 0.7153, 0.05665, 0.7354, 0.03905, 0.7371, 0.03978, 0.7175, 0.7716, 0.6543, 0.7727, 0.6797, 0.7582, 0.6804, 0.7576, 0.6553, 0.8458, 0.2884, 0.846, 0.3137, 0.8312, 0.3136, 0.8318, 0.2881, 0.6974, 0.2844, 0.6967, 0.3095, 0.6827, 0.3089, 0.684, 0.2836, 0.7069, 0.2846, 0.7051, 0.3089, 0.6967, 0.3095, 0.6974, 0.2844, 0.8318, 0.2881, 0.8312, 0.3136, 0.8177, 0.3142, 0.819, 0.2888, 0.7576, 0.6553, 0.7582, 0.6804, 0.7466, 0.6808, 0.7461, 0.6556, 0.0361, 0.8397, 0.03543, 0.8635, 0.01807, 0.8576, 0.02054, 0.8348, 0.05267, 0.8379, 0.05588, 0.8623, 0.03543, 0.8635, 0.0361, 0.8397, 0.6982, 0.7131, 0.6786, 0.7138, 0.6806, 0.6957, 0.7009, 0.6905, 0.7727, 0.6797, 0.7753, 0.7107, 0.7582, 0.7109, 0.7582, 0.6804, 0.846, 0.3137, 0.8499, 0.3446, 0.8309, 0.3408, 0.8312, 0.3136, 0.6967, 0.3095, 0.6961, 0.34, 0.6798, 0.3399, 0.6827, 0.3089, 0.7051, 0.3089, 0.7072, 0.3393, 0.6961, 0.34, 0.6967, 0.3095, 0.8312, 0.3136, 0.8309, 0.3408, 0.8138, 0.3452, 0.8177, 0.3142, 0.7582, 0.6804, 0.7582, 0.7109, 0.7423, 0.7102, 0.7466, 0.6808, 0.5666, 0.8972, 0.5677, 0.8798, 0.5803, 0.8798, 0.5821, 0.9046, 0.9151, 0.1622, 0.9341, 0.1686, 0.8979, 0.1725, 0.9341, 0.1686, 0.9432, 0.184, 0.8921, 0.1895, 0.8979, 0.1725, 0.9432, 0.184, 0.9419, 0.1953, 0.8952, 0.2054, 0.8921, 0.1895, 0.7498, 0.3187, 0.777, 0.3241, 0.7777, 0.3426, 0.7508, 0.342, 0.811, 0.9182, 0.7932, 0.9213, 0.7926, 0.9045, 0.811, 0.9041, 0.811, 0.9041, 0.7926, 0.9045, 0.7927, 0.8892, 0.8108, 0.8916, 0.9113, 0.2693, 0.9432, 0.2661, 0.9281, 0.2702, 0.9432, 0.2391, 0.9432, 0.2661, 0.9113, 0.2693, 0.9044, 0.2496, 0.5496, 0.8998, 0.5537, 0.881, 0.5677, 0.8798, 0.5666, 0.8972, 0.5459, 0.942, 0.5462, 0.9208, 0.5654, 0.9172, 0.566, 0.9345, 0.5462, 0.9208, 0.5496, 0.8998, 0.5666, 0.8972, 0.5654, 0.9172, 0.9419, 0.1953, 0.9424, 0.2159, 0.8982, 0.2276, 0.8952, 0.2054, 0.9424, 0.2159, 0.9432, 0.2391, 0.9044, 0.2496, 0.8982, 0.2276, 0.7051, 0.3089, 0.7262, 0.3137, 0.7277, 0.3403, 0.7072, 0.3393, 0.7262, 0.3137, 0.7498, 0.3187, 0.7508, 0.342, 0.7277, 0.3403, 0.566, 0.9345, 0.5654, 0.9172, 0.5831, 0.926, 0.5841, 0.9452, 0.5654, 0.9172, 0.5666, 0.8972, 0.5821, 0.9046, 0.5831, 0.926, 0.7423, 0.7102, 0.7201, 0.7114, 0.7235, 0.6854, 0.7466, 0.6808, 0.7201, 0.7114, 0.6982, 0.7131, 0.7009, 0.6905, 0.7235, 0.6854, 0.05665, 0.7354, 0.05267, 0.8379, 0.0361, 0.8397, 0.03905, 0.7371, 0.03905, 0.7371, 0.0361, 0.8397, 0.02054, 0.8348, 0.02248, 0.7329, 0.7522, 0.5435, 0.7576, 0.6553, 0.7461, 0.6556, 0.7351, 0.5461, 0.8324, 0.1748, 0.8318, 0.2881, 0.819, 0.2888, 0.8162, 0.1762, 0.7203, 0.1752, 0.7069, 0.2846, 0.6974, 0.2844, 0.7023, 0.1726, 0.7023, 0.1726, 0.6974, 0.2844, 0.684, 0.2836, 0.6798, 0.1709, 0.8503, 0.1757, 0.8458, 0.2884, 0.8318, 0.2881, 0.8324, 0.1748, 0.7753, 0.5416, 0.7716, 0.6543, 0.7576, 0.6553, 0.7522, 0.5435, 0.8265, 0.5998, 0.8273, 0.5642, 0.8388, 0.5636, 0.8416, 0.5993, 0.2193, 0.8043, 0.2192, 0.7695, 0.23, 0.7693, 0.2335, 0.8042, 0.3373, 0.3681, 0.332, 0.4021, 0.321, 0.4022, 0.323, 0.3679, 0.06888, 0.1731, 0.07116, 0.1376, 0.08003, 0.1383, 0.08051, 0.1736, 0.06574, 0.1984, 0.06888, 0.1731, 0.08051, 0.1736, 0.07634, 0.1989, 0.3377, 0.3425, 0.3373, 0.3681, 0.323, 0.3679, 0.3247, 0.3423, 0.2196, 0.8299, 0.2193, 0.8043, 0.2335, 0.8042, 0.2325, 0.8299, 0.8283, 0.6254, 0.8265, 0.5998, 0.8416, 0.5993, 0.8421, 0.6249, 0.07116, 0.1376, 0.07515, 0.11, 0.08481, 0.1107, 0.08003, 0.1383, 0.0597, 0.1361, 0.06265, 0.1083, 0.07515, 0.11, 0.07116, 0.1376, 0.8388, 0.5636, 0.8379, 0.5355, 0.8476, 0.5352, 0.8478, 0.5633, 0.2086, 0.7695, 0.2073, 0.7415, 0.2189, 0.7414, 0.2192, 0.7695, 0.323, 0.3679, 0.321, 0.4022, 0.3105, 0.4011, 0.3093, 0.3661, 0.2055, 0.8045, 0.2086, 0.7695, 0.2192, 0.7695, 0.2193, 0.8043, 0.8416, 0.5993, 0.8388, 0.5636, 0.8478, 0.5633, 0.8533, 0.5987, 0.05387, 0.1714, 0.0597, 0.1361, 0.07116, 0.1376, 0.06888, 0.1731, 0.8379, 0.5355, 0.8314, 0.4601, 0.8388, 0.4598, 0.8476, 0.5352, 0.2073, 0.7415, 0.2107, 0.6656, 0.219, 0.6656, 0.2189, 0.7414, 0.3199, 0.4302, 0.3165, 0.5046, 0.3112, 0.5039, 0.3085, 0.429, 0.8253, 0.5361, 0.8227, 0.4605, 0.8314, 0.4601, 0.8379, 0.5355, 0.332, 0.4021, 0.3318, 0.4301, 0.3199, 0.4302, 0.321, 0.4022, 0.2192, 0.7695, 0.2189, 0.7414, 0.2307, 0.7412, 0.23, 0.7693, 0.8273, 0.5642, 0.8253, 0.5361, 0.8379, 0.5355, 0.8388, 0.5636, 0.321, 0.4022, 0.3199, 0.4302, 0.3085, 0.429, 0.3105, 0.4011, 0.8178, 0.4608, 0.8166, 0.4449, 0.8214, 0.4446, 0.8227, 0.4605, 0.8227, 0.4605, 0.8214, 0.4446, 0.8308, 0.4442, 0.8314, 0.4601, 0.219, 0.6656, 0.218, 0.6496, 0.2274, 0.6495, 0.2274, 0.6655, 0.3222, 0.5044, 0.3199, 0.5202, 0.316, 0.5205, 0.3165, 0.5046, 0.06265, 0.1083, 0.07631, 0.0335, 0.08257, 0.03441, 0.07515, 0.11, 0.07515, 0.11, 0.08257, 0.03441, 0.08679, 0.03466, 0.08481, 0.1107, 0.3318, 0.4301, 0.3222, 0.5044, 0.3165, 0.5046, 0.3199, 0.4302, 0.2189, 0.7414, 0.219, 0.6656, 0.2274, 0.6655, 0.2307, 0.7412, 0.3237, 0.968, 0.3216, 0.9783, 0.3193, 0.979, 0.3193, 0.9649, 0.3266, 0.9635, 0.3239, 0.9781, 0.3216, 0.9783, 0.3237, 0.968, 0.8308, 0.4442, 0.8298, 0.4291, 0.8407, 0.4286, 0.8392, 0.4439, 0.2087, 0.6497, 0.2069, 0.634, 0.2188, 0.6338, 0.218, 0.6496, 0.2107, 0.6656, 0.2087, 0.6497, 0.218, 0.6496, 0.219, 0.6656, 0.8314, 0.4601, 0.8308, 0.4442, 0.8392, 0.4439, 0.8388, 0.4598, 0.07631, 0.0335, 0.0807, 0.01807, 0.08533, 0.01881, 0.08257, 0.03441, 0.2073, 0.6656, 0.2049, 0.6497, 0.2087, 0.6497, 0.2107, 0.6656, 0.8528, 0.8892, 0.8556, 0.9089, 0.8505, 0.9089, 0.8471, 0.8926, 0.8298, 0.4291, 0.8283, 0.4092, 0.8385, 0.4088, 0.8407, 0.4286, 0.2069, 0.634, 0.2085, 0.6147, 0.2197, 0.6146, 0.2188, 0.6338, 0.812, 0.4296, 0.8114, 0.4101, 0.817, 0.4097, 0.8179, 0.4295, 0.2274, 0.6495, 0.2307, 0.6337, 0.2358, 0.6339, 0.2314, 0.6494, 0.218, 0.6496, 0.2188, 0.6338, 0.2307, 0.6337, 0.2274, 0.6495, 0.8214, 0.4446, 0.8179, 0.4295, 0.8298, 0.4291, 0.8308, 0.4442, 0.8166, 0.4449, 0.812, 0.4296, 0.8179, 0.4295, 0.8214, 0.4446, 0.8283, 0.4092, 0.825, 0.3838, 0.8332, 0.3838, 0.8385, 0.4088, 0.2085, 0.6147, 0.2104, 0.591, 0.2194, 0.5913, 0.2197, 0.6146, 0.8114, 0.4101, 0.8117, 0.3856, 0.8161, 0.3845, 0.817, 0.4097, 0.817, 0.4097, 0.8161, 0.3845, 0.825, 0.3838, 0.8283, 0.4092, 0.2033, 0.6312, 0.2039, 0.6146, 0.2085, 0.6147, 0.2069, 0.634, 0.2307, 0.6337, 0.231, 0.6145, 0.2358, 0.6143, 0.2358, 0.6339, 0.2188, 0.6338, 0.2197, 0.6146, 0.231, 0.6145, 0.2307, 0.6337, 0.8179, 0.4295, 0.817, 0.4097, 0.8283, 0.4092, 0.8298, 0.4291, 0.2193, 0.5863, 0.2194, 0.5913, 0.2104, 0.591, 0.2067, 0.5902, 0.2322, 0.5899, 0.2284, 0.5909, 0.2194, 0.5913, 0.2193, 0.5863, 0.9495, 0.3097, 0.953, 0.3063, 0.953, 0.3196, 0.9471, 0.3184, 0.9471, 0.3184, 0.953, 0.3196, 0.9495, 0.3313, 0.9471, 0.3274, 0.8556, 0.9089, 0.8511, 0.9347, 0.8471, 0.9338, 0.8505, 0.9089, 0.2039, 0.6146, 0.2067, 0.5902, 0.2104, 0.591, 0.2085, 0.6147, 0.231, 0.6145, 0.2284, 0.5909, 0.2322, 0.5899, 0.2358, 0.6143, 0.2197, 0.6146, 0.2194, 0.5913, 0.2284, 0.5909, 0.231, 0.6145, 0.1949, 0.6419, 0.1865, 0.6303, 0.1928, 0.6233, 0.1987, 0.6328, 0.962, 0.954, 0.9623, 0.9625, 0.96, 0.9615, 0.9597, 0.9528, 0.2087, 0.6497, 0.1949, 0.6419, 0.1987, 0.6328, 0.2069, 0.634, 0.9614, 0.9487, 0.962, 0.954, 0.9597, 0.9528, 0.9597, 0.9426, 0.9664, 0.9473, 0.964, 0.9557, 0.962, 0.954, 0.9614, 0.9487, 0.6202, 0.9538, 0.6284, 0.9534, 0.6299, 0.9625, 0.6202, 0.9689, 0.9616, 0.8988, 0.9665, 0.9063, 0.9639, 0.9064, 0.9597, 0.8999, 0.9639, 0.8988, 0.9684, 0.905, 0.9665, 0.9063, 0.9616, 0.8988, 0.9684, 0.8861, 0.9639, 0.8988, 0.9616, 0.8988, 0.9662, 0.8861, 0.8497, 0.9716, 0.8495, 0.9819, 0.8471, 0.9811, 0.8471, 0.9708, 0.2754, 0.9739, 0.2754, 0.9635, 0.2832, 0.9677, 0.2818, 0.9808, 0.9662, 0.8861, 0.9616, 0.8988, 0.9597, 0.8999, 0.9641, 0.8872])
me_sphere.materials.append(mat_material_001)
me_sphere.update()
arm_armature = bpy.data.armatures.new('Armature')  # bones are not reproduced

# ---- objects
ob_empty = bpy.data.objects.new('Empty', None)
ob_empty_001 = bpy.data.objects.new('Empty.001', None)
ob_empty_002 = bpy.data.objects.new('Empty.002', None)
ob_sphere = bpy.data.objects.new('Sphere', me_sphere)
ob_armature = bpy.data.objects.new('Armature', arm_armature)

# ---- transforms, parenting, visibility, modifiers, constraints
ob_empty.location = (0.0, 0.0, 0.0)
ob_empty.rotation_euler = (1.571, -0.0, -0.0)
ob_empty.empty_display_type = 'IMAGE'
ob_empty.empty_display_size = 5.0
ob_empty.empty_image_depth = 'BACK'
ob_empty.show_empty_image_perspective = False
ob_empty.empty_image_side = 'FRONT'
ob_empty_001.location = (0.0, 0.0, 0.0)
ob_empty_001.rotation_euler = (1.571, -0.0, 1.571)
ob_empty_001.empty_display_type = 'IMAGE'
ob_empty_001.empty_display_size = 5.0
ob_empty_001.empty_image_depth = 'BACK'
ob_empty_001.show_empty_image_perspective = False
ob_empty_001.empty_image_side = 'FRONT'
ob_empty_002.location = (0.0, 0.0, 0.0)
ob_empty_002.empty_display_type = 'IMAGE'
ob_empty_002.empty_display_size = 5.0
ob_empty_002.empty_image_depth = 'BACK'
ob_empty_002.show_empty_image_perspective = False
ob_empty_002.empty_image_side = 'FRONT'
ob_sphere.parent = ob_armature
ob_sphere.location = (0.0, 0.0, 2.041)
ob_sphere.scale = (0.3493, 0.3493, 0.3493)
_vg = ob_sphere.vertex_groups.new(name='Hip')
for _i, _w in zip([114, 138, 139, 140, 141, 142, 143, 144, 148, 149, 150, 151, 153, 154, 155, 156, 157, 158, 159, 160, 161, 162, 163, 164, 165, 166, 167, 168, 169, 170, 171, 172, 173, 174, 175, 176, 179, 180, 181, 182, 422, 441, 442, 443, 444, 445, 446, 449, 450, 451, 453, 454, 455, 456, 457, 458, 459, 460, 461, 462, 463, 464, 465, 466, 469, 470, 471, 472], [0.08184, 0.09411, 0.05428, 0.04927, 0.4699, 0.3836, 0.06754, 0.05545, 0.1432, 0.08323, 0.6129, 0.2656, 0.06358, 0.4923, 0.2883, 0.4117, 0.07358, 0.5257, 0.6968, 0.7866, 0.7302, 0.1767, 0.9799, 0.9782, 0.2695, 0.7225, 0.8468, 0.6831, 0.0922, 0.9716, 0.9738, 0.1415, 0.8701, 0.9067, 0.8582, 0.8923, 0.1635, 0.03405, 0.01383, 0.5361, 0.08184, 0.09411, 0.04927, 0.4699, 0.3836, 0.06754, 0.05545, 0.08323, 0.6129, 0.2656, 0.2883, 0.4117, 0.07358, 0.5257, 0.6968, 0.1767, 0.9799, 0.2695, 0.7225, 0.0922, 0.9716, 0.1415, 0.8701, 0.8582, 0.1635, 0.03405, 0.01383, 0.5361]): _vg.add([_i], _w, 'REPLACE')
_vg = ob_sphere.vertex_groups.new(name='Spine')
for _i, _w in zip([114, 138, 139, 140, 141, 142, 143, 148, 149, 150, 151, 154, 155, 156, 157, 158, 159, 161, 162, 165, 168, 169, 422, 441, 442, 443, 444, 445, 449, 450, 451, 453, 454, 455, 456, 457, 458, 460, 462], [0.07569, 0.08416, 0.04711, 0.02231, 0.4138, 0.3726, 0.007688, 0.1277, 0.09009, 0.1268, 0.1262, 0.4382, 0.3709, 0.03901, 0.004272, 0.125, 0.04681, 0.1207, 0.1182, 0.04002, 0.02276, 0.05246, 0.07569, 0.08416, 0.02231, 0.4138, 0.3726, 0.007688, 0.09009, 0.1268, 0.1262, 0.3709, 0.03901, 0.004272, 0.125, 0.04681, 0.1182, 0.04002, 0.05246]): _vg.add([_i], _w, 'REPLACE')
_vg = ob_sphere.vertex_groups.new(name='Chest')
for _i, _w in zip([101, 105, 109, 110, 111, 113, 114, 115, 116, 117, 118, 119, 120, 121, 122, 123, 124, 125, 126, 127, 128, 129, 132, 135, 136, 138, 139, 140, 141, 142, 143, 144, 145, 148, 149, 151, 153, 154, 155, 158, 159, 160, 162, 165, 166, 167, 413, 419, 421, 422, 423, 424, 425, 426, 427, 428, 429, 430, 431, 432, 435, 438, 439, 441, 442, 443, 444, 445, 446, 449, 451, 453, 456, 457, 458, 460, 461], [0.009851, 0.0001827, 0.01428, 0.04524, 0.003041, 0.118, 0.6914, 0.005473, 0.06823, 0.1333, 0.61, 0.1801, 0.6902, 0.2369, 0.2411, 0.658, 0.8088, 0.156, 0.1321, 0.6084, 0.2515, 0.05701, 0.02872, 0.03669, 0.009692, 0.7182, 0.7858, 0.6925, 0.06655, 0.102, 0.7771, 0.8786, 0.955, 0.6679, 0.7085, 0.02106, 0.9122, 0.0441, 0.1272, 0.1285, 0.129, 0.1193, 0.03763, 0.03548, 0.0396, 0.02989, 0.009851, 0.01428, 0.118, 0.6914, 0.005473, 0.06823, 0.61, 0.1801, 0.2369, 0.2411, 0.658, 0.1321, 0.2515, 0.05701, 0.02872, 0.03669, 0.009692, 0.7182, 0.6925, 0.06655, 0.102, 0.7771, 0.8786, 0.7085, 0.02106, 0.1272, 0.1285, 0.129, 0.03763, 0.03548, 0.0396]): _vg.add([_i], _w, 'REPLACE')
_vg = ob_sphere.vertex_groups.new(name='Shoulder L')
for _i, _w in zip([22, 23, 97, 98, 100, 101, 102, 103, 104, 105, 107, 108, 109, 110, 111, 112, 113, 114, 115, 116, 117, 118, 119, 120, 121, 122, 123, 124, 125, 126, 127, 128, 129, 130, 131, 132, 133, 134, 135, 136, 137, 138, 139, 140, 143, 144, 149, 419, 425, 430], [0.1164, 0.1624, 0.08215, 0.05315, 0.1088, 0.5754, 0.717, 0.1084, 0.08651, 0.04986, 0.2235, 0.2064, 0.1616, 0.07085, 0.07083, 0.6788, 0.6428, 0.08387, 0.7387, 0.6273, 0.1036, 0.2169, 0.5658, 0.07847, 0.5045, 0.5406, 0.2395, 0.0653, 0.1533, 0.5874, 0.1115, 0.5981, 0.6679, 0.05021, 0.1146, 0.1181, 0.06062, 0.08996, 0.1124, 0.1075, 0.08815, 0.05042, 0.01432, 0.1391, 0.07125, 0.008479, 0.05076, 0.003808, 0.003373, 0.02717]): _vg.add([_i], _w, 'REPLACE')
_vg = ob_sphere.vertex_groups.new(name='UpperArm L')
for _i, _w in zip([23, 101, 102, 107, 112, 113, 114, 115, 116, 118, 119, 121, 122, 123, 126, 128, 129, 130, 131, 132, 133, 134, 135, 136, 137, 140, 143, 251, 252, 253, 254, 255, 256, 257, 258, 259, 260, 261, 262, 263, 264, 265, 266, 267, 268, 269, 270, 271, 272, 273, 274], [0.006432, 0.06094, 0.1778, 0.02245, 0.1329, 0.2066, 0.01053, 0.1766, 0.007172, 0.05219, 0.2055, 0.2161, 0.1851, 0.04851, 0.05232, 0.04382, 0.2083, 0.9387, 0.8571, 0.834, 0.9295, 0.8955, 0.8345, 0.8525, 0.894, 0.05945, 0.001868, 0.9921, 0.9765, 0.9711, 0.9926, 0.9851, 0.9718, 0.9781, 0.9869, 0.9594, 0.9289, 0.9223, 0.9653, 0.9434, 0.9257, 0.9381, 0.9549, 0.01865, 0.05213, 0.05693, 0.01076, 0.03732, 0.05515, 0.04331, 0.02212]): _vg.add([_i], _w, 'REPLACE')
_vg = ob_sphere.vertex_groups.new(name='LowerArm L')
for _i, _w in zip([259, 260, 261, 262, 263, 264, 265, 266, 267, 268, 269, 270, 271, 272, 273, 274, 275, 276, 277, 278, 279, 280, 281, 282, 284, 285, 286, 287, 288, 289, 290], [0.03062, 0.06996, 0.07616, 0.01905, 0.05599, 0.07286, 0.06089, 0.03931, 0.9654, 0.9472, 0.9424, 0.9694, 0.9559, 0.9443, 0.9529, 0.9636, 0.9839, 0.9623, 0.9674, 0.9773, 0.9699, 0.9762, 0.9724, 0.9706, 0.05711, 0.06571, 0.06748, 0.05822, 0.046, 0.07626, 0.07897]): _vg.add([_i], _w, 'REPLACE')
_vg = ob_sphere.vertex_groups.new(name='Wrist L')
for _i, _w in zip([282, 283, 284, 285, 286, 287, 288, 289, 290, 295, 297, 298, 299], [0.001746, 0.9238, 0.09563, 0.1542, 0.8517, 0.1607, 0.8365, 0.8323, 0.8138, 0.08787, 0.02229, 0.08998, 0.08447]): _vg.add([_i], _w, 'REPLACE')
_vg = ob_sphere.vertex_groups.new(name='Palm L')
for _i, _w in zip([286, 288, 289, 290, 292, 293, 294, 295, 296, 297, 298, 299, 300, 301, 302, 303, 304, 305, 306, 307, 309, 310, 311, 312, 314, 315], [0.07011, 0.02758, 0.07242, 0.09475, 0.9423, 0.1496, 0.1581, 0.8566, 0.1812, 0.8722, 0.8511, 0.8587, 0.5019, 0.6424, 0.6301, 0.555, 0.5232, 0.1082, 0.6692, 0.6823, 0.06612, 0.04383, 0.03634, 0.06186, 0.04998, 0.0627]): _vg.add([_i], _w, 'REPLACE')
_vg = ob_sphere.vertex_groups.new(name='Fingers L')
for _i, _w in zip([291, 293, 295, 297, 298, 299, 300, 301, 302, 303, 304, 305, 306, 307, 308, 309, 310, 311, 312, 313, 314, 315], [0.9954, 0.02585, 0.03102, 0.01074, 0.02444, 0.03255, 0.497, 0.284, 0.3014, 0.4389, 0.4385, 0.8859, 0.3208, 0.3085, 0.9906, 0.9275, 0.9484, 0.9562, 0.9329, 0.993, 0.9492, 0.9364]): _vg.add([_i], _w, 'REPLACE')
_vg = ob_sphere.vertex_groups.new(name='Thumb L')
for _i, _w in zip([276, 283, 284, 285, 287, 288, 293, 294, 296, 297, 301, 302, 304, 316, 317, 318, 319, 321], [0.0008348, 0.01805, 0.7082, 0.7037, 0.7358, 0.06966, 0.5446, 0.6453, 0.6674, 0.04455, 0.04914, 0.04542, 0.007828, 0.07064, 0.04541, 0.06469, 0.07904, 0.05819]): _vg.add([_i], _w, 'REPLACE')
_vg = ob_sphere.vertex_groups.new(name='Thumb2 L')
for _i, _w in zip([284, 285, 287, 293, 294, 296, 316, 317, 318, 319, 320, 321, 322, 323, 324, 325, 326, 327], [0.1265, 0.05309, 0.004827, 0.2569, 0.1619, 0.1087, 0.9137, 0.9401, 0.9174, 0.8934, 0.9773, 0.9219, 0.9935, 0.9968, 0.9918, 0.994, 0.9996, 0.9983]): _vg.add([_i], _w, 'REPLACE')
_vg = ob_sphere.vertex_groups.new(name='Neck2')
for _i, _w in zip([22, 23, 97, 98, 99, 100, 101, 102, 103, 104, 105, 106, 107, 108, 109, 110, 111, 112, 115, 116, 117, 118, 120, 124, 125, 126, 127, 128, 129, 347, 348, 410, 411, 412, 413, 414, 415, 416, 417, 418, 419, 420, 423, 424, 425, 430, 431, 432], [0.6285, 0.6358, 0.3135, 0.3031, 0.2887, 0.317, 0.2294, 0.06949, 0.3333, 0.3245, 0.2882, 0.5618, 0.5786, 0.5953, 0.5637, 0.4022, 0.4574, 0.1412, 0.03364, 0.1997, 0.5323, 0.03438, 0.07388, 0.007114, 0.4187, 0.1383, 0.1209, 0.06051, 0.03169, 0.6285, 0.6358, 0.3135, 0.3031, 0.317, 0.2294, 0.06949, 0.3333, 0.3245, 0.5786, 0.5953, 0.5637, 0.1412, 0.03364, 0.1997, 0.03438, 0.1383, 0.06051, 0.03169]): _vg.add([_i], _w, 'REPLACE')
_vg = ob_sphere.vertex_groups.new(name='Neck')
for _i, _w in zip([13, 14, 15, 16, 18, 19, 20, 21, 22, 23, 24, 25, 26, 27, 28, 29, 30, 31, 32, 33, 34, 35, 36, 37, 38, 39, 40, 41, 42, 43, 44, 45, 46, 47, 49, 50, 51, 52, 53, 97, 98, 99, 100, 101, 103, 104, 105, 106, 107, 108, 109, 110, 111, 112, 116, 117, 125, 126, 127, 339, 340, 341, 342, 343, 344, 345, 346, 347, 348, 349, 350, 351, 352, 353, 354, 355, 356, 357, 358, 359, 360, 361, 362, 363, 364, 365, 366, 367, 368, 370, 371, 372, 373, 410, 411, 412, 413, 415, 416, 417, 418, 419, 420, 424, 430], [0.01082, 0.01788, 0.07522, 0.0171, 0.01217, 0.04569, 0.06513, 0.3513, 0.2267, 0.1613, 0.02291, 0.06878, 0.1217, 0.1925, 0.1458, 0.1329, 0.02574, 0.07418, 0.259, 0.1636, 0.1623, 0.1612, 0.01938, 0.05891, 0.1343, 0.164, 0.2176, 0.2393, 0.008371, 0.03186, 0.06026, 0.06861, 0.07962, 0.08492, 0.004998, 0.01112, 0.01654, 0.02159, 0.02404, 0.5826, 0.6241, 0.6614, 0.5471, 0.08486, 0.5233, 0.5359, 0.5794, 0.3888, 0.1492, 0.1466, 0.2026, 0.399, 0.3591, 0.02277, 0.05581, 0.1148, 0.08037, 0.02844, 0.004291, 0.01082, 0.01788, 0.07522, 0.0171, 0.01217, 0.04569, 0.06513, 0.3513, 0.2267, 0.1613, 0.02291, 0.06878, 0.1217, 0.1925, 0.1458, 0.02574, 0.07418, 0.259, 0.1636, 0.1623, 0.01938, 0.05891, 0.1343, 0.164, 0.2176, 0.008371, 0.03186, 0.06026, 0.06861, 0.07962, 0.004998, 0.01112, 0.01654, 0.02159, 0.5826, 0.6241, 0.5471, 0.08486, 0.5233, 0.5359, 0.1492, 0.1466, 0.2026, 0.02277, 0.05581, 0.02844]): _vg.add([_i], _w, 'REPLACE')
_vg = ob_sphere.vertex_groups.new(name='Head')
for _i, _w in zip([0, 1, 2, 3, 4, 5, 6, 7, 8, 9, 10, 11, 12, 13, 14, 15, 16, 17, 18, 19, 20, 21, 24, 25, 26, 27, 28, 29, 30, 31, 32, 33, 34, 35, 36, 37, 38, 39, 40, 41, 42, 43, 44, 45, 46, 47, 48, 49, 50, 51, 52, 53, 54, 55, 56, 57, 58, 59, 60, 61, 62, 63, 64, 65, 66, 67, 68, 69, 70, 71, 72, 73, 74, 75, 76, 77, 78, 79, 80, 81, 82, 83, 84, 85, 86, 87, 88, 89, 90, 91, 92, 93, 94, 95, 96, 97, 98, 99, 100, 103, 104, 105, 328, 329, 330, 331, 332, 333, 334, 335, 336, 337, 338, 339, 340, 341, 342, 343, 344, 345, 346, 349, 350, 351, 352, 353, 354, 355, 356, 357, 358, 359, 360, 361, 362, 363, 364, 365, 366, 367, 368, 369, 370, 371, 372, 373, 374, 375, 376, 377, 378, 379, 380, 381, 382, 383, 384, 385, 386, 387, 388, 389, 390, 391, 392, 393, 394, 395, 396, 397, 398, 399, 400, 401, 402, 403, 404, 405, 406, 407, 408, 409, 410, 411, 412, 415, 416], [0.9986, 0.988, 0.9929, 0.9944, 0.9951, 1.0, 0.9813, 0.9834, 0.987, 0.991, 0.9918, 1.0, 1.0, 0.9783, 0.9661, 1.0, 1.0, 1.0, 1.0, 1.0, 1.0, 1.0, 1.0, 1.0, 1.0, 1.0, 1.0, 1.0, 1.0, 1.0, 1.0, 1.0, 1.0, 1.0, 1.0, 1.0, 1.0, 1.0, 1.0, 1.0, 1.0, 1.0, 0.9542, 1.0, 1.0, 1.0, 1.0, 1.0, 1.0, 0.9667, 0.9642, 0.963, 1.0, 1.0, 1.0, 0.9828, 0.9828, 0.9828, 0.9855, 0.9882, 0.9902, 0.9914, 0.9921, 0.9924, 0.9882, 0.9921, 0.9945, 0.996, 0.997, 0.9975, 0.9898, 0.9941, 0.9964, 0.998, 0.999, 0.9995, 0.9902, 0.9946, 0.9968, 0.9982, 0.999, 0.9994, 0.9896, 0.9938, 0.9961, 0.9974, 0.9982, 0.9985, 0.9879, 0.9918, 0.9942, 0.9958, 0.9968, 0.9972, 0.9907, 1.0, 1.0, 1.0, 1.0, 1.0, 1.0, 1.0, 0.9986, 0.988, 0.9929, 0.9944, 1.0, 0.9813, 0.9834, 0.987, 0.991, 1.0, 1.0, 0.9783, 0.9816, 1.0, 1.0, 1.0, 1.0, 1.0, 1.0, 1.0, 1.0, 1.0, 1.0, 1.0, 1.0, 1.0, 1.0, 1.0, 1.0, 1.0, 1.0, 1.0, 1.0, 1.0, 1.0, 1.0, 1.0, 1.0, 1.0, 1.0, 1.0, 1.0, 0.9667, 0.9653, 1.0, 1.0, 1.0, 0.9828, 0.9828, 0.9855, 0.9882, 0.9902, 0.9914, 0.9921, 0.9882, 0.9921, 0.9945, 0.996, 0.997, 0.9898, 0.9941, 0.9964, 0.998, 0.999, 0.9902, 0.9946, 0.9968, 0.9982, 0.999, 0.9896, 0.9938, 0.9961, 0.9974, 0.9982, 0.9879, 0.9918, 0.9942, 0.9958, 0.9968, 0.9907, 1.0, 1.0, 0.9411, 1.0, 0.9865]): _vg.add([_i], _w, 'REPLACE')
_vg = ob_sphere.vertex_groups.new(name='Shoulder R')
for _i, _w in zip([105, 109, 110, 111, 117, 118, 120, 124, 125, 126, 127, 139, 347, 348, 410, 411, 412, 413, 414, 415, 416, 417, 418, 419, 420, 421, 422, 423, 424, 425, 426, 427, 428, 429, 430, 431, 432, 433, 434, 435, 436, 437, 438, 439, 440, 441, 442, 445, 446, 449], [0.04986, 0.003808, 0.07085, 0.07083, 0.1036, 0.003373, 0.07847, 0.0653, 0.1533, 0.02717, 0.1115, 0.01432, 0.1164, 0.1624, 0.08215, 0.05315, 0.1088, 0.5754, 0.717, 0.1084, 0.08651, 0.2235, 0.2064, 0.1616, 0.6788, 0.6428, 0.08387, 0.7387, 0.6273, 0.2169, 0.5658, 0.5045, 0.5406, 0.2395, 0.5874, 0.5981, 0.6679, 0.05021, 0.1146, 0.1181, 0.06062, 0.08996, 0.1124, 0.1075, 0.08815, 0.05042, 0.1391, 0.07125, 0.008479, 0.05076]): _vg.add([_i], _w, 'REPLACE')
_vg = ob_sphere.vertex_groups.new(name='UpperArm R')
for _i, _w in zip([348, 413, 414, 417, 420, 421, 422, 423, 424, 425, 426, 427, 428, 429, 430, 431, 432, 433, 434, 435, 436, 437, 438, 439, 440, 442, 445, 541, 542, 543, 544, 545, 546, 547, 548, 549, 550, 551, 552, 553, 554, 555, 556, 557, 558, 559, 560, 561, 562, 563, 564], [0.006432, 0.06094, 0.1778, 0.02245, 0.1329, 0.2066, 0.01053, 0.1766, 0.007172, 0.05219, 0.2055, 0.2161, 0.1851, 0.04851, 0.05232, 0.04382, 0.2083, 0.9387, 0.8571, 0.834, 0.9295, 0.8955, 0.8345, 0.8525, 0.894, 0.05945, 0.001868, 0.9921, 0.9765, 0.9711, 0.9926, 0.9851, 0.9718, 0.9781, 0.9869, 0.9594, 0.9289, 0.9223, 0.9653, 0.9434, 0.9257, 0.9381, 0.9549, 0.01865, 0.05213, 0.05693, 0.01076, 0.03732, 0.05515, 0.04331, 0.02212]): _vg.add([_i], _w, 'REPLACE')
_vg = ob_sphere.vertex_groups.new(name='LowerArm R')
for _i, _w in zip([549, 550, 551, 552, 553, 554, 555, 556, 557, 558, 559, 560, 561, 562, 563, 564, 565, 566, 567, 568, 569, 570, 571, 572, 574, 575, 576, 577, 578, 579, 580], [0.03062, 0.06996, 0.07616, 0.01905, 0.05599, 0.07286, 0.06089, 0.03931, 0.9654, 0.9472, 0.9424, 0.9694, 0.9559, 0.9443, 0.9529, 0.9636, 0.9839, 0.9623, 0.9674, 0.9773, 0.9699, 0.9762, 0.9724, 0.9706, 0.05711, 0.06571, 0.06748, 0.05822, 0.046, 0.07626, 0.07897]): _vg.add([_i], _w, 'REPLACE')
_vg = ob_sphere.vertex_groups.new(name='Wrist R')
for _i, _w in zip([572, 573, 574, 575, 576, 577, 578, 579, 580, 585, 587, 588, 589], [0.001746, 0.9238, 0.09563, 0.1542, 0.8517, 0.1607, 0.8365, 0.8323, 0.8138, 0.08787, 0.02229, 0.08998, 0.08447]): _vg.add([_i], _w, 'REPLACE')
_vg = ob_sphere.vertex_groups.new(name='Palm R')
for _i, _w in zip([576, 578, 579, 580, 582, 583, 584, 585, 586, 587, 588, 589, 590, 591, 592, 593, 594, 595, 596, 597, 599, 600, 601, 602, 604, 605], [0.07011, 0.02758, 0.07242, 0.09475, 0.9423, 0.1496, 0.1581, 0.8566, 0.1812, 0.8722, 0.8511, 0.8587, 0.5019, 0.6424, 0.6301, 0.555, 0.5232, 0.1082, 0.6692, 0.6823, 0.06612, 0.04383, 0.03634, 0.06186, 0.04998, 0.0627]): _vg.add([_i], _w, 'REPLACE')
_vg = ob_sphere.vertex_groups.new(name='Fingers R')
for _i, _w in zip([581, 583, 585, 587, 588, 589, 590, 591, 592, 593, 594, 595, 596, 597, 598, 599, 600, 601, 602, 603, 604, 605], [0.9954, 0.02585, 0.03102, 0.01074, 0.02444, 0.03255, 0.497, 0.284, 0.3014, 0.4389, 0.4385, 0.8859, 0.3208, 0.3085, 0.9906, 0.9275, 0.9484, 0.9562, 0.9329, 0.993, 0.9492, 0.9364]): _vg.add([_i], _w, 'REPLACE')
_vg = ob_sphere.vertex_groups.new(name='Thumb R')
for _i, _w in zip([566, 573, 574, 575, 577, 578, 583, 584, 586, 587, 591, 592, 594, 606, 607, 608, 609, 611], [0.0008348, 0.01805, 0.7082, 0.7037, 0.7358, 0.06966, 0.5446, 0.6453, 0.6674, 0.04455, 0.04914, 0.04542, 0.007828, 0.07064, 0.04541, 0.06469, 0.07904, 0.05819]): _vg.add([_i], _w, 'REPLACE')
_vg = ob_sphere.vertex_groups.new(name='Thumb2 R')
for _i, _w in zip([574, 575, 577, 583, 584, 586, 606, 607, 608, 609, 610, 611, 612, 613, 614, 615, 616, 617], [0.1265, 0.05309, 0.004827, 0.2569, 0.1619, 0.1087, 0.9137, 0.9401, 0.9174, 0.8934, 0.9773, 0.9219, 0.9935, 0.9968, 0.9918, 0.994, 0.9996, 0.9983]): _vg.add([_i], _w, 'REPLACE')
_vg = ob_sphere.vertex_groups.new(name='UpperLeg L')
for _i, _w in zip([141, 142, 146, 147, 149, 150, 151, 152, 155, 156, 157, 158, 159, 160, 161, 162, 165, 166, 167, 168, 169, 172, 173, 174, 175, 176, 177, 178, 179, 180, 181, 182, 183, 184, 185, 186, 187, 188, 189, 190, 191, 192, 193, 194, 195, 196, 197, 198, 199, 200, 201, 202, 203, 204, 205, 206, 207, 208, 209, 210, 211, 454, 465, 466], [0.02413, 0.1234, 0.9775, 0.9729, 0.03372, 0.2116, 0.5604, 0.9674, 0.1968, 0.4879, 0.8859, 0.2032, 0.1071, 0.01779, 0.0652, 0.653, 0.6346, 0.1934, 0.05092, 0.1369, 0.8301, 0.8275, 0.07304, 0.01828, 0.08803, 0.04525, 0.9689, 0.9619, 0.8341, 0.9422, 0.9671, 0.4581, 0.9925, 0.9951, 0.9892, 0.9805, 0.9898, 0.9935, 0.9825, 0.9764, 0.9965, 0.9824, 0.9492, 0.957, 0.9792, 0.8103, 0.8431, 0.8202, 0.7635, 0.8522, 0.5336, 0.5319, 0.854, 0.04603, 0.1011, 0.0975, 0.07576, 0.07815, 0.03594, 0.01035, 0.09676, 0.04309, 0.0004047, 0.02704]): _vg.add([_i], _w, 'REPLACE')
_vg = ob_sphere.vertex_groups.new(name='LowerLeg L')
for _i, _w in zip([147, 152, 178, 193, 194, 196, 197, 198, 199, 200, 201, 202, 203, 204, 205, 206, 207, 208, 209, 210, 211, 212, 213, 214, 215, 216, 217, 218, 219, 221, 222, 223, 224, 227, 243, 244, 245, 246, 247, 248, 249, 250], [0.003536, 0.01409, 0.02512, 0.05004, 0.03418, 0.1895, 0.1567, 0.1795, 0.2363, 0.1476, 0.4663, 0.468, 0.1458, 0.9515, 0.898, 0.9015, 0.9234, 0.9212, 0.9564, 0.9693, 0.9023, 0.1005, 0.4051, 0.195, 0.1232, 0.1215, 0.09185, 0.03931, 0.194, 0.1012, 0.05606, 0.008676, 0.01122, 0.05734, 0.9588, 0.9632, 0.9682, 0.9626, 0.9574, 0.9552, 0.9555, 0.9487]): _vg.add([_i], _w, 'REPLACE')
_vg = ob_sphere.vertex_groups.new(name='Ankle L')
for _i, _w in zip([212, 213, 214, 215, 216, 217, 218, 219, 220, 221, 222, 223, 224, 225, 227, 234, 235, 236, 237, 239, 242, 243, 244, 245, 246, 247, 248, 249, 250], [0.7969, 0.5835, 0.7853, 0.8341, 0.8215, 0.8045, 0.8795, 0.7819, 0.5178, 0.8149, 0.8302, 0.7588, 0.7036, 0.5037, 0.8138, 0.09722, 0.004828, 0.2018, 0.1216, 0.1563, 0.109, 0.02629, 0.01915, 0.009247, 0.01962, 0.02752, 0.02925, 0.02957, 0.04293]): _vg.add([_i], _w, 'REPLACE')
_vg = ob_sphere.vertex_groups.new(name='Foot L')
for _i, _w in zip([212, 215, 216, 217, 218, 220, 221, 222, 223, 224, 225, 226, 227, 228, 229, 230, 231, 232, 233, 234, 235, 236, 237, 238, 239, 240, 241, 242], [0.1025, 0.03525, 0.05689, 0.1036, 0.07578, 0.4671, 0.08386, 0.1137, 0.2118, 0.2658, 0.4866, 0.9927, 0.1289, 0.9955, 0.9989, 0.9967, 0.9951, 0.9971, 0.9965, 0.8978, 0.9706, 0.7804, 0.8751, 0.9784, 0.8295, 0.9734, 0.9792, 0.888]): _vg.add([_i], _w, 'REPLACE')
_vg = ob_sphere.vertex_groups.new(name='UpperLeg R')
for _i, _w in zip([156, 160, 161, 167, 168, 173, 174, 175, 176, 443, 444, 447, 448, 449, 450, 451, 452, 453, 454, 455, 456, 457, 458, 460, 461, 462, 464, 465, 466, 467, 468, 469, 470, 471, 472, 473, 474, 475, 476, 477, 478, 479, 480, 481, 482, 483, 484, 485, 486, 487, 488, 489, 490, 491, 492, 493, 494, 495, 496, 497, 498, 499, 500, 501], [0.04309, 0.01779, 0.0652, 0.05092, 0.1369, 0.0004047, 0.01828, 0.02704, 0.04525, 0.02413, 0.1234, 0.9775, 0.9729, 0.03372, 0.2116, 0.5604, 0.9674, 0.1968, 0.4879, 0.8859, 0.2032, 0.1071, 0.653, 0.6346, 0.1934, 0.8301, 0.8275, 0.07304, 0.08803, 0.9689, 0.9619, 0.8341, 0.9422, 0.9671, 0.4581, 0.9925, 0.9951, 0.9892, 0.9805, 0.9898, 0.9935, 0.9825, 0.9764, 0.9965, 0.9824, 0.9492, 0.957, 0.9792, 0.8103, 0.8431, 0.8202, 0.7635, 0.8522, 0.5336, 0.5319, 0.854, 0.04603, 0.1011, 0.0975, 0.07576, 0.07815, 0.03594, 0.01035, 0.09676]): _vg.add([_i], _w, 'REPLACE')
_vg = ob_sphere.vertex_groups.new(name='LowerLeg R')
for _i, _w in zip([448, 452, 468, 483, 484, 486, 487, 488, 489, 490, 491, 492, 493, 494, 495, 496, 497, 498, 499, 500, 501, 502, 503, 504, 505, 506, 507, 508, 509, 511, 512, 513, 514, 517, 533, 534, 535, 536, 537, 538, 539, 540], [0.003536, 0.01409, 0.02512, 0.05004, 0.03418, 0.1895, 0.1567, 0.1795, 0.2363, 0.1476, 0.4663, 0.468, 0.1458, 0.9515, 0.898, 0.9015, 0.9234, 0.9212, 0.9564, 0.9693, 0.9023, 0.1005, 0.4051, 0.195, 0.1232, 0.1215, 0.09185, 0.03931, 0.194, 0.1012, 0.05606, 0.008676, 0.01122, 0.05734, 0.9588, 0.9632, 0.9682, 0.9626, 0.9574, 0.9552, 0.9555, 0.9487]): _vg.add([_i], _w, 'REPLACE')
_vg = ob_sphere.vertex_groups.new(name='Ankle R')
for _i, _w in zip([502, 503, 504, 505, 506, 507, 508, 509, 510, 511, 512, 513, 514, 515, 517, 524, 525, 526, 527, 529, 532, 533, 534, 535, 536, 537, 538, 539, 540], [0.7969, 0.5835, 0.7853, 0.8341, 0.8215, 0.8045, 0.8795, 0.7819, 0.5178, 0.8149, 0.8302, 0.7588, 0.7036, 0.5037, 0.8138, 0.09722, 0.004828, 0.2018, 0.1216, 0.1563, 0.109, 0.02629, 0.01915, 0.009247, 0.01962, 0.02752, 0.02925, 0.02957, 0.04293]): _vg.add([_i], _w, 'REPLACE')
_vg = ob_sphere.vertex_groups.new(name='Foot R')
for _i, _w in zip([502, 505, 506, 507, 508, 510, 511, 512, 513, 514, 515, 516, 517, 518, 519, 520, 521, 522, 523, 524, 525, 526, 527, 528, 529, 530, 531, 532], [0.1025, 0.03525, 0.05689, 0.1036, 0.07578, 0.4671, 0.08386, 0.1137, 0.2118, 0.2658, 0.4866, 0.9927, 0.1289, 0.9955, 0.9989, 0.9967, 0.9951, 0.9971, 0.9965, 0.8978, 0.9706, 0.7804, 0.8751, 0.9784, 0.8295, 0.9734, 0.9792, 0.888]): _vg.add([_i], _w, 'REPLACE')
_m = ob_sphere.modifiers.new('Armature', 'ARMATURE')
_m.object = ob_armature
ob_armature.location = (0.0, 0.0, 0.0)
ob_armature.show_in_front = True

# ---- collection membership
col_collection.objects.link(ob_empty)
col_collection.objects.link(ob_empty_001)
col_collection.objects.link(ob_empty_002)
col_collection.objects.link(ob_sphere)
col_collection.objects.link(ob_armature)

# ---- scene / render settings (as saved in the file)
scene.frame_start = 1; scene.frame_end = 160; scene.frame_set(1)
scene.render.engine = 'BLENDER_EEVEE_NEXT'
scene.cycles.sampling_pattern = 'TABULATED_SOBOL'
scene.eevee.ray_tracing_options.trace_max_roughness = 0.0
bpy.context.view_layer.update()

# ---- added for rendering (the .blend has no active camera and no usable light): camera, sun
cam_auto = bpy.data.cameras.new('AutoCamera')
cam_auto.lens = 50.0
cam_auto.sensor_width = 36.0
cam_auto.clip_end = 1000.0
ob_auto_camera = bpy.data.objects.new('AutoCamera', cam_auto)
scene.collection.objects.link(ob_auto_camera)
ob_auto_camera.location = (4.9208, -6.83441, 3.85953)
ob_auto_camera.rotation_euler = (1.09748, -7.21219e-08, 0.694738)
scene.camera = ob_auto_camera
light_auto_sun = bpy.data.lights.new('AutoSun', 'SUN')
light_auto_sun.energy = 3.0
light_auto_sun.angle = 0.0523599
ob_auto_sun = bpy.data.objects.new('AutoSun', light_auto_sun)
scene.collection.objects.link(ob_auto_sun)
ob_auto_sun.rotation_euler = (0.872665, 0.174533, 0.523599)
bpy.context.view_layer.update()

